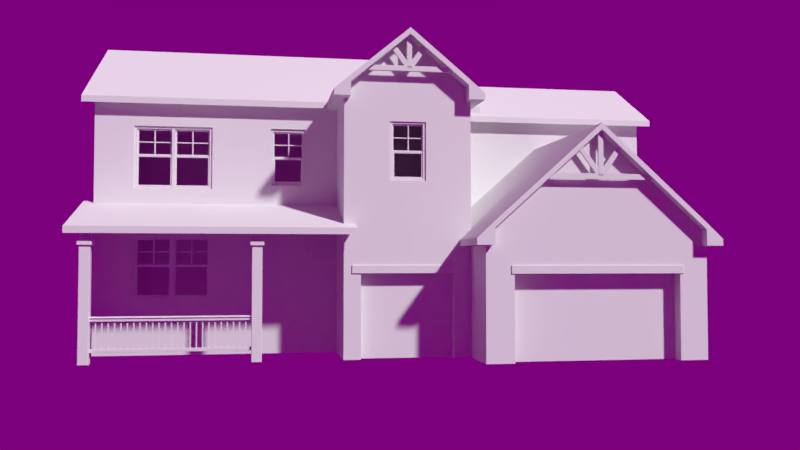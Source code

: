 # Source: house.blend  (saved by Blender 2.79.0; exported with 4.5.12 LTS)
import bpy
from mathutils import Matrix  # noqa: F401  (used for matrix-valued properties, if any)

bpy.ops.wm.read_factory_settings(use_empty=True)
scene = bpy.context.scene
scene.name = 'Scene'

# ---- collections
col_collection_1 = bpy.data.collections.new('Collection 1'); scene.collection.children.link(col_collection_1)

# ---- images (referenced by path relative to the original .blend; pixels are not part of the script)
import os
ASSET_DIR = os.environ.get("B2B_ASSET_DIR", "")  # directory of the original .blend (textures are referenced by path, not embedded)
HERE = os.path.dirname(os.path.abspath(__file__))  # packed textures are extracted next to this script under _unpacked/

def load_image(name, relpath, width, height, colorspace="sRGB"):
    """Load a texture the original file referenced (path relative to the .blend, or extracted next to this script)."""
    p = next((c for c in (os.path.join(HERE, relpath), os.path.join(ASSET_DIR, relpath)) if relpath and os.path.exists(c)), "")
    if p:
        img = bpy.data.images.load(p, check_existing=True)
        img.name = name
    else:  # same state as the original file: an image datablock whose file is absent (Cycles renders it pink)
        img = bpy.data.images.new(name, width, height)
        img.source = "FILE"
        img.filepath = "//" + (relpath or name)
    img.colorspace_settings.name = colorspace
    return img
img_syferfontein_6d_clear_2k_hdr_001 = load_image('syferfontein_6d_clear_2k.hdr.001', 'syferfontein_6d_clear_2k.hdr', 1024, 1024, 'Linear Rec.709')

# ---- materials (node trees are filled in below, after node groups)
mat_material = bpy.data.materials.new('Material')
mat_material.alpha_threshold = 0.0
mat_material.roughness = 0.5
mat_material.line_color = (0.0, 0.0, 0.0, 1.0)

# ---- material node trees

# ---- world
world_world = bpy.data.worlds.new('World'); scene.world = world_world
world_world.use_nodes = True; world_world.node_tree.nodes.clear()
_N = world_world.node_tree.nodes; _L = world_world.node_tree.links
n0 = _N.new('ShaderNodeOutputWorld'); n0.name = 'World Output'; n0.location = (300, 300)
n1 = _N.new('ShaderNodeBackground'); n1.name = 'Background'; n1.location = (10, 300)
n1.inputs[1].default_value = 0.2
n2 = _N.new('ShaderNodeTexEnvironment'); n2.name = 'Environment Texture'; n2.location = (-180, 300)
n2.width = 140
n2.image = img_syferfontein_6d_clear_2k_hdr_001
n3 = _N.new('ShaderNodeMapping'); n3.name = 'Mapping'; n3.location = (-470, 341)
n3.inputs[2].default_value = (0.548, 0.0, 1.571)
n4 = _N.new('ShaderNodeTexCoord'); n4.name = 'Texture Coordinate'; n4.location = (-680, 324)
_L.new(n1.outputs[0], n0.inputs[0])
_L.new(n2.outputs[0], n1.inputs[0])
_L.new(n3.outputs[0], n2.inputs[0])
_L.new(n4.outputs[0], n3.inputs[0])
n0.is_active_output = True
world_world.color = (0.05088, 0.05088, 0.05088)
world_world.use_sun_shadow = False
world_world.sun_shadow_jitter_overblur = 0.0
world_world.cycles.sampling_method = 'MANUAL'

# ---- cameras
cam_camera = bpy.data.cameras.new('Camera')
cam_camera.clip_end = 100.0
cam_camera.lens = 35.0
cam_camera.sensor_width = 32.0
cam_camera.sensor_height = 18.0
cam_camera.ortho_scale = 7.314
cam_camera.dof.focus_distance = 0.0

# ---- meshes
me_cube_019 = bpy.data.meshes.new('Cube.019')
me_cube_019.from_pydata([(-0.4447, 0.0567, 0.3705), (-0.4447, 0.01799, 0.3705), (-0.039, 0.01799, 0.3705), (-0.4447, 0.01799, 0.02282), (-0.039, 0.01799, 0.02282), (-0.4447, 0.0567, 0.02282), (-0.039, 0.0567, 0.02282), (-0.039, 0.0567, 0.3705), (-0.4209, 0.05443, 0.3501), (-0.4209, 0.05443, 0.04322), (-0.06281, 0.05443, 0.04322), (-0.06281, 0.05443, 0.3501), (-0.2276, 0.01799, 0.02282), (-0.2428, 0.01799, 0.02282), (-0.2428, 0.0567, 0.02282), (-0.2276, 0.0567, 0.02282), (-0.2271, 0.05443, 0.04322), (-0.2433, 0.05443, 0.04322), (-0.2276, 0.01799, 0.3705), (-0.2428, 0.01799, 0.3705), (-0.2428, 0.0567, 0.3705), (-0.2276, 0.0567, 0.3705), (-0.2271, 0.05443, 0.3501), (-0.2433, 0.05443, 0.3501), (-0.4323, 0.04586, 0.1891), (-0.4323, 0.04586, 0.2042), (-0.05143, 0.04586, 0.1891), (-0.05143, 0.04586, 0.2042), (-0.471, 1.192e-07, -0.3354), (-0.471, 1.788e-07, 0.3984), (-0.4353, 1.192e-07, -0.3062), (-0.4353, 1.788e-07, 0.3692), (-0.471, 0.07469, 0.3984), (-0.471, 0.07469, -0.3354), (-0.4353, 0.07469, 0.3692), (-0.4353, 0.07469, -0.3062), (-0.02596, 0.05671, -0.3199), (-0.02596, 0.05671, 0.3829), (-0.02596, 0.01798, 0.3829), (-0.02596, 0.01798, -0.3199), (-0.05501, 5.96e-08, -0.3354), (-0.01794, 5.96e-08, -0.3354), (-0.01794, 5.96e-08, -0.3062), (-0.05501, 5.96e-08, -0.3062), (-0.01794, 0.07469, -0.3354), (-0.05501, 0.07469, -0.3354), (-0.05501, 0.07469, -0.3062), (-0.01794, 0.07469, -0.3062), (-0.05501, 1.192e-07, 0.3984), (-0.01794, 1.192e-07, 0.3984), (-0.01794, 1.192e-07, 0.3692), (-0.05501, 1.192e-07, 0.3692), (-0.01794, 0.07469, 0.3984), (-0.05501, 0.07469, 0.3984), (-0.05501, 0.07469, 0.3692), (-0.01794, 0.07469, 0.3692), (-0.05501, 0.01867, 0.3692), (-0.4353, 0.01867, -0.3062), (-0.4353, 0.01867, 0.3692), (-0.05501, 0.01867, -0.3062), (-0.4353, 0.05602, -0.3062), (-0.4353, 0.05602, 0.3692), (-0.05501, 0.05602, -0.3062), (-0.05501, 0.05602, 0.3692), (-0.01794, 0.05602, 0.3692), (-0.01794, 0.05602, -0.3062), (-0.01794, 0.01867, -0.3062), (-0.01794, 0.01867, 0.3692), (-0.4432, 0.0567, 0.3827), (-0.4432, 0.01799, 0.3827), (-0.0471, 0.01799, 0.3827), (-0.4432, 0.01799, -0.3197), (-0.0471, 0.01799, -0.3197), (-0.4432, 0.0567, -0.3197), (-0.0471, 0.0567, -0.3197), (-0.0471, 0.0567, 0.3827), (-0.04534, 0.02835, -0.3116), (-0.04534, 0.02835, 0.03282), (-0.44, 0.02835, -0.3116), (-0.44, 0.008991, -0.3116), (-0.04534, 0.008991, 0.03282), (-0.04534, 0.008991, -0.3116), (-0.44, 0.008991, 0.03282), (-0.44, 0.02835, 0.03282), (-0.07364, 0.02714, 0.003489), (-0.07364, 0.02714, -0.2822), (-0.4117, 0.02714, 0.003489), (-0.4117, 0.02714, -0.2822), (-0.4209, 0.02326, 0.3501), (-0.4241, 0.01996, 0.3529), (-0.05961, 0.01996, 0.3529), (-0.06281, 0.02326, 0.3501), (-0.4241, 0.01996, 0.04048), (-0.4209, 0.02326, 0.04322), (-0.06281, 0.02326, 0.04322), (-0.05961, 0.01996, 0.04048), (-0.2433, 0.02326, 0.04322), (-0.2403, 0.01996, 0.0405), (-0.2301, 0.01996, 0.0405), (-0.2271, 0.02326, 0.04322), (-0.2403, 0.01996, 0.3529), (-0.2433, 0.02326, 0.3501), (-0.2271, 0.02326, 0.3501), (-0.2301, 0.01996, 0.3529), (-0.4323, 0.02883, 0.2012), (-0.4323, 0.03183, 0.2042), (-0.4323, 0.03183, 0.1891), (-0.4323, 0.02883, 0.1921), (-0.05143, 0.03183, 0.2042), (-0.05143, 0.02883, 0.2012), (-0.05143, 0.02883, 0.1921), (-0.05143, 0.03183, 0.1891), (-0.07364, 0.01321, 0.003489), (-0.0707, 0.01008, 0.00654), (-0.0707, 0.01008, -0.2853), (-0.07364, 0.01321, -0.2822), (-0.4117, 0.01321, -0.2822), (-0.4146, 0.01008, -0.2853), (-0.4146, 0.01008, 0.00654), (-0.4117, 0.01321, 0.003489)], [], [(15, 16, 10, 6), (21, 7, 11, 22), (2, 18, 103, 90), (1, 3, 92, 89), (19, 100, 103, 18), (5, 0, 8, 9), (19, 1, 89, 100), (91, 102, 22, 11), (5, 9, 17, 14), (7, 6, 10, 11), (94, 91, 11, 10), (98, 103, 100, 97), (0, 20, 23, 8), (13, 3, 5, 14), (4, 95, 98, 12), (13, 97, 92, 3), (94, 10, 16, 99), (96, 17, 9, 93), (88, 93, 9, 8), (4, 2, 90, 95), (16, 22, 102, 99), (15, 14, 17, 16), (17, 23, 22, 16), (14, 15, 12, 13), (21, 22, 23, 20), (107, 110, 109, 104), (13, 12, 98, 97), (4, 12, 15, 6), (96, 101, 23, 17), (85, 84, 112, 115), (25, 27, 26, 24), (24, 26, 111, 106), (105, 108, 27, 25), (63, 61, 34, 54), (62, 60, 35, 46), (28, 30, 31, 29), (66, 67, 50, 42), (29, 31, 51, 48), (33, 32, 34, 35), (29, 48, 53, 32), (61, 60, 35, 34), (28, 40, 45, 33), (28, 29, 32, 33), (33, 45, 46, 35), (32, 53, 54, 34), (41, 44, 45, 40), (46, 54, 55, 47), (44, 47, 46, 45), (42, 41, 40, 43), (62, 63, 54, 46), (49, 52, 53, 48), (52, 55, 54, 53), (50, 49, 48, 51), (28, 30, 43, 40), (42, 50, 51, 43), (51, 31, 58, 56), (43, 30, 57, 59), (31, 30, 57, 58), (43, 51, 56, 59), (63, 62, 74, 75), (60, 62, 74, 73), (59, 57, 71, 72), (47, 55, 64, 65), (36, 37, 38, 39), (65, 64, 37, 36), (67, 66, 39, 38), (59, 56, 70, 72), (58, 57, 71, 69), (61, 63, 75, 68), (56, 58, 69, 70), (60, 61, 68, 73), (82, 83, 77, 80), (82, 79, 78, 83), (79, 81, 76, 78), (76, 81, 80, 77), (116, 87, 85, 115), (81, 79, 117, 114), (82, 80, 113, 118), (77, 83, 86, 84), (119, 86, 87, 116), (119, 112, 84, 86), (80, 81, 114, 113), (83, 78, 87, 86), (78, 76, 85, 87), (76, 77, 84, 85), (79, 82, 118, 117), (93, 88, 89, 92), (91, 94, 95, 90), (103, 98, 99, 102), (97, 100, 101, 96), (92, 97, 96, 93), (98, 95, 94, 99), (88, 101, 100, 89), (102, 91, 90, 103), (110, 107, 106, 111), (104, 109, 108, 105), (113, 114, 115, 112), (117, 118, 119, 116), (112, 119, 118, 113), (114, 117, 116, 115), (101, 88, 8, 23)])
me_cube_019.materials.append(mat_material)
me_cube_019.use_remesh_preserve_volume = False
me_cube_019.use_remesh_preserve_attributes = False
me_cube_019.use_mirror_vertex_groups = False
me_cube_019.update()
me_cube_018 = bpy.data.meshes.new('Cube.018')
me_cube_018.from_pydata([(-3.352, -0.6163, 0.2923), (-3.352, -0.6163, 1.026), (-3.316, -0.6163, 0.3214), (-3.316, -0.6163, 0.9968), (-3.352, -0.5416, 1.026), (-3.352, -0.5416, 0.2923), (-3.316, -0.5416, 0.9968), (-3.316, -0.5416, 0.3214), (-2.907, -0.5595, 0.3078), (-2.907, -0.5595, 1.01), (-2.907, -0.5983, 1.01), (-2.907, -0.5983, 0.3078), (-2.936, -0.6163, 0.2923), (-2.899, -0.6163, 0.2923), (-2.899, -0.6163, 0.3214), (-2.936, -0.6163, 0.3214), (-2.899, -0.5416, 0.2923), (-2.936, -0.5416, 0.2923), (-2.936, -0.5416, 0.3214), (-2.899, -0.5416, 0.3214), (-2.936, -0.6163, 1.026), (-2.899, -0.6163, 1.026), (-2.899, -0.6163, 0.9968), (-2.936, -0.6163, 0.9968), (-2.899, -0.5416, 1.026), (-2.936, -0.5416, 1.026), (-2.936, -0.5416, 0.9968), (-2.899, -0.5416, 0.9968), (-2.936, -0.5976, 0.9968), (-3.316, -0.5976, 0.3214), (-3.316, -0.5976, 0.9968), (-2.936, -0.5976, 0.3214), (-3.316, -0.5602, 0.3214), (-3.316, -0.5602, 0.9968), (-2.936, -0.5602, 0.3214), (-2.936, -0.5602, 0.9968), (-2.899, -0.5602, 0.9968), (-2.899, -0.5602, 0.3214), (-2.899, -0.5976, 0.3214), (-2.899, -0.5976, 0.9968), (-3.324, -0.5596, 1.01), (-3.324, -0.5983, 1.01), (-2.928, -0.5983, 1.01), (-3.324, -0.5983, 0.308), (-2.928, -0.5983, 0.308), (-3.324, -0.5596, 0.308), (-2.928, -0.5596, 0.308), (-2.928, -0.5596, 1.01)], [], [(35, 33, 6, 26), (34, 32, 7, 18), (0, 2, 3, 1), (38, 39, 22, 14), (1, 3, 23, 20), (5, 4, 6, 7), (1, 20, 25, 4), (33, 32, 7, 6), (0, 12, 17, 5), (0, 1, 4, 5), (5, 17, 18, 7), (4, 25, 26, 6), (13, 16, 17, 12), (18, 26, 27, 19), (16, 19, 18, 17), (14, 13, 12, 15), (34, 35, 26, 18), (21, 24, 25, 20), (24, 27, 26, 25), (22, 21, 20, 23), (0, 2, 15, 12), (14, 22, 23, 15), (23, 3, 30, 28), (15, 2, 29, 31), (3, 2, 29, 30), (15, 23, 28, 31), (35, 34, 46, 47), (32, 34, 46, 45), (31, 29, 43, 44), (19, 27, 36, 37), (8, 9, 10, 11), (37, 36, 9, 8), (39, 38, 11, 10), (31, 28, 42, 44), (30, 29, 43, 41), (33, 35, 47, 40), (28, 30, 41, 42), (32, 33, 40, 45)])
me_cube_018.materials.append(mat_material)
me_cube_018.use_remesh_preserve_volume = False
me_cube_018.use_remesh_preserve_attributes = False
me_cube_018.use_mirror_vertex_groups = False
me_cube_018.update()
me_cube_014 = bpy.data.meshes.new('Cube.014')
me_cube_014.from_pydata([(-0.4598, 0.0567, 0.3705), (-0.4598, 0.01799, 0.3705), (-0.01063, 0.01799, 0.3705), (-0.4598, 0.01799, 0.02282), (-0.01063, 0.01799, 0.02282), (-0.4598, 0.0567, 0.02282), (-0.01063, 0.0567, 0.02282), (-0.01063, 0.0567, 0.3705), (-0.4334, 0.05443, 0.3501), (-0.4334, 0.05443, 0.04322), (-0.03698, 0.05443, 0.04322), (-0.03698, 0.05443, 0.3501), (-0.2276, 0.01799, 0.02282), (-0.2428, 0.01799, 0.02282), (-0.2428, 0.0567, 0.02282), (-0.2276, 0.0567, 0.02282), (-0.2271, 0.05443, 0.04322), (-0.2433, 0.05443, 0.04322), (-0.2276, 0.01799, 0.3705), (-0.2428, 0.01799, 0.3705), (-0.2428, 0.0567, 0.3705), (-0.2276, 0.0567, 0.3705), (-0.2271, 0.05443, 0.3501), (-0.2433, 0.05443, 0.3501), (-0.446, 0.04586, 0.1891), (-0.446, 0.04586, 0.2042), (-0.02438, 0.04586, 0.1891), (-0.02438, 0.04586, 0.2042), (0.4897, -0.003125, -0.3989), (-0.4855, -0.003125, -0.3989), (0.4897, -0.003125, 0.3979), (-0.4855, -0.003125, 0.3979), (0.454, -0.003125, -0.3697), (-0.4498, -0.003125, -0.3697), (0.454, -0.003125, 0.3687), (-0.4498, -0.003125, 0.3687), (0.4897, 0.07157, 0.3979), (0.4897, 0.07157, -0.3989), (-0.4855, 0.07157, 0.3979), (-0.4855, 0.07157, -0.3989), (0.454, 0.07157, 0.3687), (0.454, 0.07157, -0.3697), (-0.4498, 0.07157, 0.3687), (-0.4498, 0.07157, -0.3697), (-0.00839, 0.05358, -0.3834), (-0.00839, 0.05358, 0.3824), (-0.4578, 0.05358, -0.3834), (-0.4578, 0.01486, -0.3834), (-0.00839, 0.01486, 0.3824), (-0.00839, 0.01486, -0.3834), (-0.4578, 0.01486, 0.3824), (-0.4578, 0.05358, 0.3824), (0.02067, -0.003125, -0.3989), (-0.01641, -0.003125, -0.3989), (-0.01641, -0.003125, -0.3697), (0.02067, -0.003125, -0.3697), (-0.01641, 0.07157, -0.3989), (0.02067, 0.07157, -0.3989), (0.02067, 0.07157, -0.3697), (-0.01641, 0.07157, -0.3697), (0.02067, -0.003125, 0.3979), (-0.01641, -0.003125, 0.3979), (-0.01641, -0.003125, 0.3687), (0.02067, -0.003125, 0.3687), (-0.01641, 0.07157, 0.3979), (0.02067, 0.07157, 0.3979), (0.02067, 0.07157, 0.3687), (-0.01641, 0.07157, 0.3687), (0.02067, 0.01555, 0.3687), (0.454, 0.01555, -0.3697), (0.454, 0.01555, 0.3687), (0.02067, 0.01555, -0.3697), (0.454, 0.05289, -0.3697), (0.454, 0.05289, 0.3687), (0.02067, 0.05289, -0.3697), (0.02067, 0.05289, 0.3687), (-0.4498, 0.05289, 0.3687), (-0.4498, 0.05289, -0.3697), (-0.01641, 0.05289, 0.3687), (-0.01641, 0.05289, -0.3697), (-0.4498, 0.01555, 0.3687), (-0.4498, 0.01555, -0.3697), (-0.01641, 0.01555, -0.3697), (-0.01641, 0.01555, 0.3687), (0.4619, 0.05357, 0.3822), (0.4619, 0.01487, 0.3822), (0.01276, 0.01487, 0.3822), (0.4619, 0.01487, -0.3832), (0.01276, 0.01487, -0.3832), (0.4619, 0.05357, -0.3832), (0.01276, 0.05357, -0.3832), (0.01276, 0.05357, 0.3822), (0.4619, 0.05357, 0.37), (0.4619, 0.01487, 0.37), (0.01276, 0.01487, 0.37), (0.4619, 0.01487, 0.02233), (0.01276, 0.01487, 0.02233), (0.4619, 0.05357, 0.02233), (0.01276, 0.05357, 0.02233), (0.01276, 0.05357, 0.37), (0.4356, 0.0513, 0.3496), (0.4356, 0.0513, 0.04273), (0.03911, 0.0513, 0.04273), (0.03911, 0.0513, 0.3496), (0.2298, 0.01487, 0.02233), (0.2449, 0.01487, 0.02233), (0.2449, 0.05357, 0.02233), (0.2298, 0.05357, 0.02233), (0.2292, 0.0513, 0.04273), (0.2454, 0.0513, 0.04273), (0.2298, 0.01487, 0.37), (0.2449, 0.01487, 0.37), (0.2449, 0.05357, 0.37), (0.2298, 0.05357, 0.37), (0.2292, 0.0513, 0.3496), (0.2454, 0.0513, 0.3496), (0.4482, 0.04273, 0.1886), (0.4482, 0.04273, 0.2038), (0.02651, 0.04273, 0.1886), (0.02651, 0.04273, 0.2038), (-0.00839, 0.02523, -0.3834), (-0.00839, 0.02523, 0.03233), (-0.4578, 0.02523, -0.3834), (-0.4578, 0.005865, -0.3834), (-0.00839, 0.005866, -0.3834), (-0.4578, 0.02523, 0.03233), (-0.03669, 0.02401, 0.002996), (-0.03669, 0.02401, -0.354), (-0.4295, 0.02401, 0.002996), (-0.4295, 0.02401, -0.354), (0.01265, 0.02523, -0.3834), (0.01265, 0.02523, 0.03233), (0.462, 0.02523, -0.3834), (0.462, 0.005865, -0.3834), (0.01265, 0.005865, -0.3834), (0.462, 0.02523, 0.03233), (0.04095, 0.02401, 0.002996), (0.04095, 0.02401, -0.354), (0.4337, 0.02401, 0.002996), (0.4337, 0.02401, -0.354), (-0.4334, 0.02326, 0.3501), (-0.4368, 0.01998, 0.3527), (-0.03367, 0.01998, 0.3527), (-0.03698, 0.02326, 0.3501), (-0.4368, 0.01998, 0.04066), (-0.4334, 0.02326, 0.04322), (-0.03698, 0.02326, 0.04322), (-0.03367, 0.01998, 0.04066), (-0.2433, 0.02326, 0.04322), (-0.2403, 0.01998, 0.04067), (-0.2301, 0.01998, 0.04067), (-0.2271, 0.02326, 0.04322), (-0.2403, 0.01998, 0.3527), (-0.2433, 0.02326, 0.3501), (-0.2271, 0.02326, 0.3501), (-0.2301, 0.01998, 0.3527), (-0.446, 0.02883, 0.2012), (-0.446, 0.03183, 0.2042), (-0.446, 0.03183, 0.1891), (-0.446, 0.02883, 0.1921), (-0.02438, 0.03183, 0.2042), (-0.02438, 0.02883, 0.2012), (-0.02438, 0.02883, 0.1921), (-0.02438, 0.03183, 0.1891), (0.4356, 0.02014, 0.3496), (0.4389, 0.01685, 0.3522), (0.0358, 0.01685, 0.3522), (0.03911, 0.02014, 0.3496), (0.4389, 0.01685, 0.04016), (0.4356, 0.02014, 0.04273), (0.0358, 0.01685, 0.04016), (0.03911, 0.02014, 0.04273), (0.04211, 0.01714, 0.04273), (0.2454, 0.02014, 0.04273), (0.2424, 0.01685, 0.04018), (0.2292, 0.02014, 0.04273), (0.2322, 0.01714, 0.04273), (0.2293, 0.0168, 0.03975), (0.2262, 0.01714, 0.04273), (0.2424, 0.01685, 0.3522), (0.2454, 0.02014, 0.3496), (0.2292, 0.02014, 0.3496), (0.2322, 0.01685, 0.3522), (0.4482, 0.02571, 0.2008), (0.4482, 0.02871, 0.2038), (0.4482, 0.02871, 0.1886), (0.4482, 0.02571, 0.1916), (0.02651, 0.02871, 0.2038), (0.02651, 0.02571, 0.2008), (0.02651, 0.02571, 0.1916), (0.02651, 0.02871, 0.1886), (-0.01128, 0.00599, 0.02933), (-0.00839, 0.008866, 0.03233), (-0.00839, 0.005866, 0.02933), (-0.4578, 0.008866, 0.03233), (-0.4549, 0.00599, 0.02933), (-0.4578, 0.005866, 0.02933), (-0.03669, 0.01008, 0.002996), (-0.03375, 0.006958, 0.006046), (-0.03375, 0.006958, -0.3571), (-0.03669, 0.01008, -0.354), (-0.4295, 0.01008, -0.354), (-0.4324, 0.006958, -0.3571), (-0.4324, 0.006958, 0.006046), (-0.4295, 0.01008, 0.002996), (0.01554, 0.00599, 0.02933), (0.01265, 0.008866, 0.03233), (0.01265, 0.005866, 0.02933), (0.462, 0.008865, 0.03233), (0.4591, 0.00599, 0.02933), (0.462, 0.005865, 0.02933), (0.04095, 0.01008, 0.002996), (0.03801, 0.006958, 0.006046), (0.03801, 0.006958, -0.3571), (0.04095, 0.01008, -0.354), (0.4337, 0.01008, -0.354), (0.4367, 0.006958, -0.3571), (0.4367, 0.006958, 0.006046), (0.4337, 0.01008, 0.002996)], [], [(15, 16, 10, 6), (21, 7, 11, 22), (2, 18, 155, 142), (1, 3, 144, 141), (19, 152, 155, 18), (5, 0, 8, 9), (19, 1, 141, 152), (143, 154, 22, 11), (5, 9, 17, 14), (7, 6, 10, 11), (146, 143, 11, 10), (150, 155, 152, 149), (0, 20, 23, 8), (13, 3, 5, 14), (4, 147, 150, 12), (13, 149, 144, 3), (146, 10, 16, 151), (148, 17, 9, 145), (140, 145, 9, 8), (4, 2, 142, 147), (16, 22, 154, 151), (15, 14, 17, 16), (17, 23, 22, 16), (14, 15, 12, 13), (21, 22, 23, 20), (159, 162, 161, 156), (13, 12, 150, 149), (4, 12, 15, 6), (148, 153, 23, 17), (180, 164, 100, 115), (25, 27, 26, 24), (24, 26, 163, 158), (157, 160, 27, 25), (75, 73, 40, 66), (29, 33, 35, 31), (74, 72, 41, 58), (28, 32, 34, 30), (82, 83, 62, 54), (39, 38, 42, 43), (30, 34, 63, 60), (37, 36, 40, 41), (76, 77, 43, 42), (30, 60, 65, 36), (29, 31, 38, 39), (77, 79, 59, 43), (73, 72, 41, 40), (28, 52, 57, 37), (28, 30, 36, 37), (76, 78, 67, 42), (53, 54, 33, 29), (37, 57, 58, 41), (56, 39, 43, 59), (53, 29, 39, 56), (36, 65, 66, 40), (61, 62, 35, 31), (64, 38, 42, 67), (61, 31, 38, 64), (53, 56, 57, 52), (58, 66, 67, 59), (56, 59, 58, 57), (54, 53, 52, 55), (74, 75, 66, 58), (61, 64, 65, 60), (64, 67, 66, 65), (62, 61, 60, 63), (28, 32, 55, 52), (54, 62, 63, 55), (80, 83, 48, 50), (80, 81, 47, 50), (79, 77, 46, 44), (50, 48, 45, 51), (50, 51, 46, 47), (47, 46, 44, 49), (78, 76, 51, 45), (63, 34, 70, 68), (55, 32, 69, 71), (34, 32, 69, 70), (55, 63, 68, 71), (77, 76, 51, 46), (75, 74, 90, 91), (72, 74, 90, 89), (71, 69, 87, 88), (59, 67, 78, 79), (81, 82, 49, 47), (44, 45, 48, 49), (79, 78, 45, 44), (35, 33, 81, 80), (33, 54, 82, 81), (35, 62, 83, 80), (83, 82, 49, 48), (71, 68, 86, 88), (70, 69, 87, 85), (73, 75, 91, 84), (68, 70, 85, 86), (72, 73, 84, 89), (107, 108, 102, 98), (113, 99, 103, 114), (94, 110, 182, 166), (93, 95, 168, 165), (111, 179, 182, 110), (97, 92, 100, 101), (111, 93, 165, 179), (167, 181, 114, 103), (97, 101, 109, 106), (99, 98, 102, 103), (171, 167, 103, 102), (176, 182, 179, 174), (92, 112, 115, 100), (105, 95, 97, 106), (96, 170, 172, 178, 177, 104), (105, 174, 168, 95), (172, 171, 102, 108, 175, 178), (173, 109, 101, 169), (164, 169, 101, 100), (96, 94, 166, 170), (108, 114, 181, 175), (107, 106, 109, 108), (109, 115, 114, 108), (106, 107, 104, 105), (113, 114, 115, 112), (186, 189, 188, 183), (105, 104, 177, 176, 174), (96, 104, 107, 98), (173, 180, 115, 109), (120, 124, 193, 192, 121), (117, 119, 118, 116), (116, 118, 190, 185), (184, 187, 119, 117), (195, 191, 198, 203), (127, 126, 197, 200), (123, 124, 120, 122), (191, 193, 124, 199, 198), (201, 129, 127, 200), (130, 134, 207, 206, 131), (124, 123, 202, 199), (204, 197, 126, 128), (121, 125, 128, 126), (194, 196, 123, 122, 125), (194, 125, 121, 192), (123, 196, 195, 203, 202), (125, 122, 129, 128), (122, 120, 127, 129), (120, 121, 126, 127), (204, 128, 129, 201), (209, 205, 212, 217), (137, 136, 211, 214), (133, 134, 130, 132), (205, 207, 134, 213, 212), (215, 139, 137, 214), (134, 133, 216, 213), (218, 211, 136, 138), (131, 135, 138, 136), (208, 210, 133, 132, 135), (208, 135, 131, 206), (133, 210, 209, 217, 216), (135, 132, 139, 138), (132, 130, 137, 139), (130, 131, 136, 137), (218, 138, 139, 215), (170, 171, 172), (175, 176, 177, 178), (191, 192, 193), (194, 195, 196), (205, 206, 207), (208, 209, 210), (145, 140, 141, 144), (143, 146, 147, 142), (155, 150, 151, 154), (149, 152, 153, 148), (144, 149, 148, 145), (150, 147, 146, 151), (140, 153, 152, 141), (154, 143, 142, 155), (162, 159, 158, 163), (156, 161, 160, 157), (169, 164, 165, 168), (167, 171, 170, 166), (182, 176, 175, 181), (174, 179, 180, 173), (168, 174, 173, 169), (164, 180, 179, 165), (181, 167, 166, 182), (189, 186, 185, 190), (183, 188, 187, 184), (191, 195, 194, 192), (198, 199, 200, 197), (202, 203, 204, 201), (197, 204, 203, 198), (199, 202, 201, 200), (205, 209, 208, 206), (212, 213, 214, 211), (216, 217, 218, 215), (211, 218, 217, 212), (213, 216, 215, 214), (153, 140, 8, 23)])
me_cube_014.materials.append(mat_material)
me_cube_014.use_remesh_preserve_volume = False
me_cube_014.use_remesh_preserve_attributes = False
me_cube_014.use_mirror_vertex_groups = False
me_cube_014.update()
me_cube_012 = bpy.data.meshes.new('Cube.012')
me_cube_012.from_pydata([(-2.87, -0.5879, 0.2448), (-2.87, -0.5879, 0.6605), (-2.421, -0.5879, 0.2448), (-2.421, -0.6073, 0.2448), (-2.87, -0.6073, 0.6605), (-2.87, -0.6073, 0.2448), (-2.421, -0.6073, 0.6605), (-2.421, -0.5879, 0.6605), (-2.842, -0.5891, 0.6311), (-2.842, -0.5891, 0.2741), (-2.449, -0.5891, 0.6311), (-2.449, -0.5891, 0.2741), (-2.419, -0.5564, 0.9987), (-2.419, -0.5951, 0.9987), (-2.868, -0.5951, 0.9987), (-2.419, -0.5951, 0.6509), (-2.868, -0.5951, 0.6509), (-2.419, -0.5564, 0.6509), (-2.868, -0.5564, 0.6509), (-2.868, -0.5564, 0.9987), (-2.445, -0.5587, 0.9783), (-2.445, -0.5587, 0.6713), (-2.842, -0.5587, 0.6713), (-2.842, -0.5587, 0.9783), (-2.651, -0.5951, 0.6509), (-2.636, -0.5951, 0.6509), (-2.636, -0.5564, 0.6509), (-2.651, -0.5564, 0.6509), (-2.652, -0.5587, 0.6713), (-2.636, -0.5587, 0.6713), (-2.651, -0.5951, 0.9987), (-2.636, -0.5951, 0.9987), (-2.636, -0.5564, 0.9987), (-2.651, -0.5564, 0.9987), (-2.652, -0.5587, 0.9783), (-2.636, -0.5587, 0.9783), (-2.433, -0.5673, 0.8172), (-2.433, -0.5673, 0.8324), (-2.854, -0.5673, 0.8172), (-2.854, -0.5673, 0.8324), (-2.892, -0.5879, 0.2448), (-2.892, -0.5879, 0.6605), (-3.341, -0.5879, 0.2448), (-3.341, -0.6073, 0.2448), (-2.892, -0.6073, 0.6605), (-2.892, -0.6073, 0.2448), (-3.341, -0.6073, 0.6605), (-3.341, -0.5879, 0.6605), (-2.92, -0.5891, 0.6311), (-2.92, -0.5891, 0.2741), (-3.313, -0.5891, 0.6311), (-3.313, -0.5891, 0.2741), (-3.341, -0.5596, 0.9982), (-3.341, -0.5983, 0.9982), (-2.892, -0.5983, 0.9982), (-3.341, -0.5983, 0.6504), (-2.892, -0.5983, 0.6504), (-3.341, -0.5596, 0.6504), (-2.892, -0.5596, 0.6504), (-2.892, -0.5596, 0.9982), (-3.314, -0.5618, 0.9778), (-3.314, -0.5618, 0.6708), (-2.918, -0.5618, 0.6708), (-2.918, -0.5618, 0.9778), (-3.109, -0.5983, 0.6504), (-3.124, -0.5983, 0.6504), (-3.124, -0.5596, 0.6504), (-3.109, -0.5596, 0.6504), (-3.108, -0.5618, 0.6708), (-3.124, -0.5618, 0.6708), (-3.109, -0.5983, 0.9982), (-3.124, -0.5983, 0.9982), (-3.124, -0.5596, 0.9982), (-3.109, -0.5596, 0.9982), (-3.108, -0.5618, 0.9778), (-3.124, -0.5618, 0.9778), (-3.327, -0.5704, 0.8167), (-3.327, -0.5704, 0.8319), (-2.905, -0.5704, 0.8167), (-2.905, -0.5704, 0.8319), (-3.369, -0.6163, 0.2293), (-2.393, -0.6163, 0.2293), (-3.369, -0.6163, 1.026), (-2.393, -0.6163, 1.026), (-3.333, -0.6163, 0.2584), (-2.429, -0.6163, 0.2584), (-3.333, -0.6163, 0.9968), (-2.429, -0.6163, 0.9968), (-3.369, -0.5416, 1.026), (-3.369, -0.5416, 0.2293), (-2.393, -0.5416, 1.026), (-2.393, -0.5416, 0.2293), (-3.333, -0.5416, 0.9968), (-3.333, -0.5416, 0.2584), (-2.429, -0.5416, 0.9968), (-2.429, -0.5416, 0.2584), (-2.87, -0.5595, 0.2448), (-2.87, -0.5595, 1.01), (-2.421, -0.5595, 0.2448), (-2.421, -0.5983, 0.2448), (-2.87, -0.5983, 1.01), (-2.87, -0.5983, 0.2448), (-2.421, -0.5983, 1.01), (-2.421, -0.5595, 1.01), (-2.9, -0.6163, 0.2293), (-2.862, -0.6163, 0.2293), (-2.862, -0.6163, 0.2584), (-2.9, -0.6163, 0.2584), (-2.862, -0.5416, 0.2293), (-2.9, -0.5416, 0.2293), (-2.9, -0.5416, 0.2584), (-2.862, -0.5416, 0.2584), (-2.9, -0.6163, 1.026), (-2.862, -0.6163, 1.026), (-2.862, -0.6163, 0.9968), (-2.9, -0.6163, 0.9968), (-2.862, -0.5416, 1.026), (-2.9, -0.5416, 1.026), (-2.9, -0.5416, 0.9968), (-2.862, -0.5416, 0.9968), (-2.9, -0.5976, 0.9968), (-3.333, -0.5976, 0.2584), (-3.333, -0.5976, 0.9968), (-2.9, -0.5976, 0.2584), (-3.333, -0.5602, 0.2584), (-3.333, -0.5602, 0.9968), (-2.9, -0.5602, 0.2584), (-2.9, -0.5602, 0.9968), (-2.429, -0.5602, 0.9968), (-2.429, -0.5602, 0.2584), (-2.862, -0.5602, 0.9968), (-2.862, -0.5602, 0.2584), (-2.429, -0.5976, 0.9968), (-2.429, -0.5976, 0.2584), (-2.862, -0.5976, 0.2584), (-2.862, -0.5976, 0.9968), (-3.341, -0.5596, 1.01), (-3.341, -0.5983, 1.01), (-2.892, -0.5983, 1.01), (-3.341, -0.5983, 0.245), (-2.892, -0.5983, 0.245), (-3.341, -0.5596, 0.245), (-2.892, -0.5596, 0.245), (-2.892, -0.5596, 1.01), (-2.92, -0.603, 0.6311), (-2.917, -0.6062, 0.6342), (-2.917, -0.6062, 0.2711), (-2.92, -0.603, 0.2741), (-3.313, -0.603, 0.2741), (-3.316, -0.6062, 0.2711), (-3.316, -0.6062, 0.6342), (-3.313, -0.603, 0.6311), (-3.314, -0.593, 0.9778), (-3.318, -0.5963, 0.9803), (-2.915, -0.5963, 0.9803), (-2.918, -0.593, 0.9778), (-3.318, -0.5963, 0.6683), (-3.314, -0.593, 0.6708), (-2.918, -0.593, 0.6708), (-2.915, -0.5963, 0.6683), (-3.124, -0.593, 0.6708), (-3.121, -0.5963, 0.6683), (-3.111, -0.5963, 0.6683), (-3.108, -0.593, 0.6708), (-3.121, -0.5963, 0.9803), (-3.124, -0.593, 0.9778), (-3.108, -0.593, 0.9778), (-3.111, -0.5963, 0.9803), (-3.327, -0.5874, 0.8289), (-3.327, -0.5844, 0.8319), (-3.327, -0.5844, 0.8167), (-3.327, -0.5874, 0.8197), (-2.905, -0.5844, 0.8319), (-2.905, -0.5874, 0.8289), (-2.905, -0.5874, 0.8197), (-2.905, -0.5844, 0.8167), (-2.842, -0.603, 0.6311), (-2.845, -0.6062, 0.6342), (-2.845, -0.6062, 0.2711), (-2.842, -0.603, 0.2741), (-2.449, -0.603, 0.2741), (-2.446, -0.6062, 0.2711), (-2.446, -0.6062, 0.6342), (-2.449, -0.603, 0.6311), (-2.445, -0.5899, 0.9783), (-2.442, -0.5931, 0.9808), (-2.845, -0.5931, 0.9808), (-2.842, -0.5899, 0.9783), (-2.442, -0.5931, 0.6688), (-2.445, -0.5899, 0.6713), (-2.842, -0.5899, 0.6713), (-2.845, -0.5931, 0.6688), (-2.636, -0.5899, 0.6713), (-2.639, -0.5931, 0.6688), (-2.649, -0.5931, 0.6688), (-2.652, -0.5899, 0.6713), (-2.639, -0.5931, 0.9808), (-2.636, -0.5899, 0.9783), (-2.652, -0.5899, 0.9783), (-2.649, -0.5931, 0.9808), (-2.433, -0.5843, 0.8294), (-2.433, -0.5813, 0.8324), (-2.433, -0.5813, 0.8172), (-2.433, -0.5843, 0.8202), (-2.854, -0.5813, 0.8324), (-2.854, -0.5843, 0.8294), (-2.854, -0.5843, 0.8202), (-2.854, -0.5813, 0.8172)], [], [(6, 7, 1, 4), (6, 3, 2, 7), (3, 5, 0, 2), (0, 5, 4, 1), (180, 11, 9, 179), (197, 184, 20, 35), (5, 3, 181, 178), (6, 4, 177, 182), (1, 7, 10, 8), (183, 10, 11, 180), (183, 176, 8, 10), (4, 5, 178, 177), (7, 2, 11, 10), (2, 0, 9, 11), (0, 1, 8, 9), (3, 6, 182, 181), (27, 28, 22, 18), (33, 19, 23, 34), (14, 30, 199, 186), (13, 15, 188, 185), (31, 196, 199, 30), (17, 12, 20, 21), (31, 13, 185, 196), (187, 198, 34, 23), (17, 21, 29, 26), (19, 18, 22, 23), (190, 187, 23, 22), (194, 199, 196, 193), (12, 32, 35, 20), (25, 15, 17, 26), (16, 191, 194, 24), (25, 193, 188, 15), (190, 22, 28, 195), (192, 29, 21, 189), (184, 189, 21, 20), (16, 14, 186, 191), (28, 34, 198, 195), (27, 26, 29, 28), (29, 35, 34, 28), (26, 27, 24, 25), (33, 34, 35, 32), (203, 206, 205, 200), (25, 24, 194, 193), (16, 24, 27, 18), (192, 197, 35, 29), (37, 39, 38, 36), (36, 38, 207, 202), (201, 204, 39, 37), (46, 47, 41, 44), (46, 43, 42, 47), (43, 45, 40, 42), (40, 45, 44, 41), (148, 51, 49, 147), (165, 152, 60, 75), (45, 43, 149, 146), (46, 44, 145, 150), (41, 47, 50, 48), (151, 50, 51, 148), (151, 144, 48, 50), (44, 45, 146, 145), (47, 42, 51, 50), (42, 40, 49, 51), (40, 41, 48, 49), (43, 46, 150, 149), (67, 68, 62, 58), (73, 59, 63, 74), (54, 70, 167, 154), (53, 55, 156, 153), (71, 164, 167, 70), (57, 52, 60, 61), (71, 53, 153, 164), (155, 166, 74, 63), (57, 61, 69, 66), (59, 58, 62, 63), (158, 155, 63, 62), (162, 167, 164, 161), (52, 72, 75, 60), (65, 55, 57, 66), (56, 159, 162, 64), (65, 161, 156, 55), (158, 62, 68, 163), (160, 69, 61, 157), (152, 157, 61, 60), (56, 54, 154, 159), (68, 74, 166, 163), (67, 66, 69, 68), (69, 75, 74, 68), (66, 67, 64, 65), (73, 74, 75, 72), (171, 174, 173, 168), (65, 64, 162, 161), (56, 64, 67, 58), (160, 165, 75, 69), (77, 79, 78, 76), (76, 78, 175, 170), (169, 172, 79, 77), (127, 125, 92, 118), (81, 85, 87, 83), (126, 124, 93, 110), (80, 84, 86, 82), (134, 135, 114, 106), (91, 90, 94, 95), (82, 86, 115, 112), (89, 88, 92, 93), (128, 129, 95, 94), (82, 112, 117, 88), (81, 83, 90, 91), (129, 131, 111, 95), (125, 124, 93, 92), (80, 104, 109, 89), (80, 82, 88, 89), (128, 130, 119, 94), (105, 106, 85, 81), (89, 109, 110, 93), (108, 91, 95, 111), (105, 81, 91, 108), (88, 117, 118, 92), (113, 114, 87, 83), (116, 90, 94, 119), (113, 83, 90, 116), (105, 108, 109, 104), (110, 118, 119, 111), (108, 111, 110, 109), (106, 105, 104, 107), (126, 127, 118, 110), (113, 116, 117, 112), (116, 119, 118, 117), (114, 113, 112, 115), (80, 84, 107, 104), (106, 114, 115, 107), (132, 135, 100, 102), (132, 133, 99, 102), (131, 129, 98, 96), (102, 100, 97, 103), (102, 103, 98, 99), (99, 98, 96, 101), (130, 128, 103, 97), (115, 86, 122, 120), (107, 84, 121, 123), (86, 84, 121, 122), (107, 115, 120, 123), (129, 128, 103, 98), (127, 126, 142, 143), (124, 126, 142, 141), (123, 121, 139, 140), (111, 119, 130, 131), (133, 134, 101, 99), (96, 97, 100, 101), (131, 130, 97, 96), (87, 85, 133, 132), (85, 106, 134, 133), (87, 114, 135, 132), (135, 134, 101, 100), (123, 120, 138, 140), (122, 121, 139, 137), (125, 127, 143, 136), (120, 122, 137, 138), (124, 125, 136, 141), (145, 146, 147, 144), (149, 150, 151, 148), (144, 151, 150, 145), (146, 149, 148, 147), (157, 152, 153, 156), (155, 158, 159, 154), (167, 162, 163, 166), (161, 164, 165, 160), (156, 161, 160, 157), (162, 159, 158, 163), (152, 165, 164, 153), (166, 155, 154, 167), (174, 171, 170, 175), (168, 173, 172, 169), (49, 48, 144, 147), (177, 178, 179, 176), (181, 182, 183, 180), (176, 183, 182, 177), (178, 181, 180, 179), (189, 184, 185, 188), (187, 190, 191, 186), (199, 194, 195, 198), (193, 196, 197, 192), (188, 193, 192, 189), (194, 191, 190, 195), (184, 197, 196, 185), (198, 187, 186, 199), (206, 203, 202, 207), (200, 205, 204, 201), (9, 8, 176, 179)])
me_cube_012.materials.append(mat_material)
me_cube_012.use_remesh_preserve_volume = False
me_cube_012.use_remesh_preserve_attributes = False
me_cube_012.use_mirror_vertex_groups = False
me_cube_012.update()
me_plane_008 = bpy.data.meshes.new('Plane.008')
me_plane_008.from_pydata([(-0.3547, -0.02933, -0.003797), (-0.3497, -0.02933, -0.008797), (-0.3497, -0.03433, -0.003797), (-0.006651, -0.03433, -0.003797), (-0.006651, -0.02933, -0.008797), (-0.001651, -0.02933, -0.003797), (-0.3547, 0.02933, -0.003797), (-0.3497, 0.03433, -0.003797), (-0.3497, 0.02933, -0.008797), (-0.001651, 0.02933, -0.003797), (-0.006651, 0.02933, -0.008797), (-0.006651, 0.03433, -0.003797), (-0.3547, -0.02933, 0.003797), (-0.3497, -0.03433, 0.003797), (-0.3497, -0.02933, 0.008797), (-0.006651, -0.03433, 0.003797), (-0.001651, -0.02933, 0.003797), (-0.006651, -0.02933, 0.008797), (-0.3547, 0.02933, 0.003797), (-0.3497, 0.02933, 0.008797), (-0.3497, 0.03433, 0.003797), (-0.001651, 0.02933, 0.003797), (-0.006651, 0.03433, 0.003797), (-0.006651, 0.02933, 0.008797), (-0.08473, -0.3398, -0.003797), (-0.08312, -0.3351, -0.008797), (-0.07838, -0.3367, -0.003797), (0.03036, -0.01736, -0.003797), (0.02562, -0.01575, -0.008797), (0.02723, -0.01102, -0.003797), (-0.1403, -0.3209, -0.003797), (-0.1434, -0.3146, -0.003797), (-0.1386, -0.3162, -0.008797), (-0.0283, 0.007892, -0.003797), (-0.02991, 0.003159, -0.008797), (-0.03464, 0.004771, -0.003797), (-0.08473, -0.3398, 0.003796), (-0.07838, -0.3367, 0.003796), (-0.08312, -0.3351, 0.008796), (0.03036, -0.01736, 0.003797), (0.02723, -0.01102, 0.003797), (0.02562, -0.01575, 0.008797), (-0.1403, -0.3209, 0.003797), (-0.1386, -0.3162, 0.008797), (-0.1434, -0.3146, 0.003797), (-0.0283, 0.007892, 0.003797), (-0.03464, 0.004771, 0.003797), (-0.02991, 0.003159, 0.008797), (-0.3434, -0.2719, -0.005949), (-0.3393, -0.269, -0.01095), (-0.3365, -0.2731, -0.005949), (0.01398, -0.03205, -0.005949), (0.01114, -0.02793, -0.01095), (0.01526, -0.0251, -0.005949), (-0.3767, -0.2235, -0.005949), (-0.3754, -0.2166, -0.005949), (-0.3726, -0.2207, -0.01095), (-0.01798, 0.02323, -0.005949), (-0.0221, 0.0204, -0.01095), (-0.02494, 0.02452, -0.005949), (-0.3434, -0.2719, 0.005949), (-0.3365, -0.2731, 0.005949), (-0.3393, -0.269, 0.01095), (0.01398, -0.03205, 0.005949), (0.01526, -0.0251, 0.005949), (0.01114, -0.02793, 0.01095), (-0.3767, -0.2235, 0.005949), (-0.3726, -0.2207, 0.01095), (-0.3754, -0.2166, 0.005949), (-0.01798, 0.02323, 0.005949), (-0.02494, 0.02452, 0.005949), (-0.0221, 0.0204, 0.01095), (0.3428, -0.4443, -0.005949), (0.3373, -0.4385, -0.01095), (0.3449, -0.4408, -0.005949), (-0.2883, 0.4797, -0.005949), (-0.2889, 0.4717, -0.01095), (-0.2923, 0.479, -0.005949), (0.2612, -0.4336, -0.005949), (0.2534, -0.4289, -0.005949), (0.2591, -0.4283, -0.01095), (-0.3116, 0.3989, -0.005949), (-0.3074, 0.3951, -0.01095), (-0.3099, 0.39, -0.005949), (0.3428, -0.4443, 0.005949), (0.3449, -0.4408, 0.005949), (0.3373, -0.4385, 0.01095), (-0.2883, 0.4797, 0.005949), (-0.2923, 0.479, 0.005949), (-0.2889, 0.4717, 0.01095), (0.2612, -0.4336, 0.005949), (0.2591, -0.4283, 0.01095), (0.2534, -0.4289, 0.005949), (-0.3116, 0.3989, 0.005949), (-0.3099, 0.39, 0.005949), (-0.3074, 0.3951, 0.01095)], [], [(2, 3, 15, 13), (30, 24, 36, 42), (11, 7, 20, 22), (1, 8, 10, 4), (14, 17, 23, 19), (5, 9, 21, 16), (26, 27, 39, 37), (54, 48, 60, 66), (35, 31, 44, 46), (25, 32, 34, 28), (38, 41, 47, 43), (29, 33, 45, 40), (50, 51, 63, 61), (78, 72, 84, 90), (59, 55, 68, 70), (49, 56, 58, 52), (62, 65, 71, 67), (53, 57, 69, 64), (74, 75, 87, 85), (83, 79, 92, 94), (73, 80, 82, 76), (86, 89, 95, 91), (77, 81, 93, 88), (0, 1, 2), (3, 4, 5), (6, 7, 8), (9, 10, 11), (12, 13, 14), (15, 16, 17), (18, 19, 20), (21, 22, 23), (24, 25, 26), (27, 28, 29), (30, 31, 32), (33, 34, 35), (36, 37, 38), (39, 40, 41), (42, 43, 44), (45, 46, 47), (48, 49, 50), (51, 52, 53), (54, 55, 56), (57, 58, 59), (60, 61, 62), (63, 64, 65), (66, 67, 68), (69, 70, 71), (72, 73, 74), (75, 76, 77), (78, 79, 80), (81, 82, 83), (84, 85, 86), (87, 88, 89), (90, 91, 92), (93, 94, 95), (8, 1, 0, 6), (1, 4, 3, 2), (4, 10, 9, 5), (10, 8, 7, 11), (18, 12, 14, 19), (13, 15, 17, 14), (16, 21, 23, 17), (22, 20, 19, 23), (11, 22, 21, 9), (15, 3, 5, 16), (2, 13, 12, 0), (20, 7, 6, 18), (32, 25, 24, 30), (25, 28, 27, 26), (28, 34, 33, 29), (34, 32, 31, 35), (42, 36, 38, 43), (37, 39, 41, 38), (40, 45, 47, 41), (46, 44, 43, 47), (35, 46, 45, 33), (39, 27, 29, 40), (26, 37, 36, 24), (44, 31, 30, 42), (56, 49, 48, 54), (49, 52, 51, 50), (52, 58, 57, 53), (58, 56, 55, 59), (66, 60, 62, 67), (61, 63, 65, 62), (64, 69, 71, 65), (70, 68, 67, 71), (59, 70, 69, 57), (63, 51, 53, 64), (50, 61, 60, 48), (68, 55, 54, 66), (80, 73, 72, 78), (73, 76, 75, 74), (76, 82, 81, 77), (82, 80, 79, 83), (90, 84, 86, 91), (85, 87, 89, 86), (88, 93, 95, 89), (94, 92, 91, 95), (83, 94, 93, 81), (87, 75, 77, 88), (74, 85, 84, 72), (92, 79, 78, 90), (6, 0, 12, 18)])
me_plane_008.use_remesh_preserve_volume = False
me_plane_008.use_remesh_preserve_attributes = False
me_plane_008.use_mirror_vertex_groups = False
me_plane_008.update()
me_plane_007 = bpy.data.meshes.new('Plane.007')
me_plane_007.from_pydata([(-0.4352, -0.02933, -0.003797), (-0.4302, -0.02933, -0.008797), (-0.4302, -0.03433, -0.003797), (-0.006651, -0.03433, -0.003797), (-0.006651, -0.02933, -0.008797), (-0.001651, -0.02933, -0.003797), (-0.4352, 0.02933, -0.003797), (-0.4302, 0.03433, -0.003797), (-0.4302, 0.02933, -0.008797), (-0.001651, 0.02933, -0.003797), (-0.006651, 0.02933, -0.008797), (-0.006651, 0.03433, -0.003797), (-0.4352, -0.02933, 0.003797), (-0.4302, -0.03433, 0.003797), (-0.4302, -0.02933, 0.008797), (-0.006651, -0.03433, 0.003797), (-0.001651, -0.02933, 0.003797), (-0.006651, -0.02933, 0.008797), (-0.4352, 0.02933, 0.003797), (-0.4302, 0.02933, 0.008797), (-0.4302, 0.03433, 0.003797), (-0.001651, 0.02933, 0.003797), (-0.006651, 0.03433, 0.003797), (-0.006651, 0.02933, 0.008797), (-0.1125, -0.4214, -0.003797), (-0.1109, -0.4167, -0.008797), (-0.1062, -0.4183, -0.003797), (0.03036, -0.01736, -0.003797), (0.02562, -0.01575, -0.008797), (0.02723, -0.01102, -0.003797), (-0.168, -0.4025, -0.003797), (-0.1712, -0.3962, -0.003797), (-0.1664, -0.3978, -0.008797), (-0.0283, 0.007892, -0.003797), (-0.02991, 0.003159, -0.008797), (-0.03464, 0.004771, -0.003797), (-0.1125, -0.4214, 0.003796), (-0.1062, -0.4183, 0.003796), (-0.1109, -0.4167, 0.008796), (0.03036, -0.01736, 0.003797), (0.02723, -0.01102, 0.003797), (0.02562, -0.01575, 0.008797), (-0.168, -0.4025, 0.003797), (-0.1664, -0.3978, 0.008797), (-0.1712, -0.3962, 0.003797), (-0.0283, 0.007892, 0.003797), (-0.03464, 0.004771, 0.003797), (-0.02991, 0.003159, 0.008797), (-0.4449, -0.3417, -0.005949), (-0.4408, -0.3388, -0.01095), (-0.4379, -0.3429, -0.005949), (0.01398, -0.03205, -0.005949), (0.01114, -0.02793, -0.01095), (0.01526, -0.0251, -0.005949), (-0.4781, -0.2933, -0.005949), (-0.4768, -0.2864, -0.005949), (-0.474, -0.2905, -0.01095), (-0.01798, 0.02323, -0.005949), (-0.0221, 0.0204, -0.01095), (-0.02494, 0.02452, -0.005949), (-0.4449, -0.3417, 0.005949), (-0.4379, -0.3429, 0.005949), (-0.4408, -0.3388, 0.01095), (0.01398, -0.03205, 0.005949), (0.01526, -0.0251, 0.005949), (0.01114, -0.02793, 0.01095), (-0.4781, -0.2933, 0.005949), (-0.474, -0.2905, 0.01095), (-0.4768, -0.2864, 0.005949), (-0.01798, 0.02323, 0.005949), (-0.02494, 0.02452, 0.005949), (-0.0221, 0.0204, 0.01095), (0.4292, -0.5692, -0.005949), (0.4224, -0.5623, -0.01095), (0.4312, -0.5663, -0.00595), (-0.3747, 0.6052, -0.005949), (-0.3741, 0.5955, -0.01095), (-0.3781, 0.6044, -0.005949), (0.3379, -0.546, -0.005949), (0.3303, -0.5407, -0.005949), (0.3361, -0.5404, -0.01095), (-0.3891, 0.5108, -0.005949), (-0.3845, 0.5071, -0.01095), (-0.3868, 0.5017, -0.005949), (0.4292, -0.5692, 0.005949), (0.4312, -0.5663, 0.005949), (0.4224, -0.5623, 0.01095), (-0.3747, 0.6052, 0.005949), (-0.3781, 0.6044, 0.005949), (-0.3741, 0.5955, 0.01095), (0.3379, -0.546, 0.005949), (0.3361, -0.5404, 0.01095), (0.3303, -0.5407, 0.005949), (-0.3891, 0.5108, 0.005949), (-0.3868, 0.5017, 0.005949), (-0.3845, 0.5071, 0.01095)], [], [(2, 3, 15, 13), (30, 24, 36, 42), (11, 7, 20, 22), (1, 8, 10, 4), (14, 17, 23, 19), (5, 9, 21, 16), (26, 27, 39, 37), (54, 48, 60, 66), (35, 31, 44, 46), (25, 32, 34, 28), (38, 41, 47, 43), (29, 33, 45, 40), (50, 51, 63, 61), (78, 72, 84, 90), (59, 55, 68, 70), (49, 56, 58, 52), (62, 65, 71, 67), (53, 57, 69, 64), (74, 75, 87, 85), (83, 79, 92, 94), (73, 80, 82, 76), (86, 89, 95, 91), (77, 81, 93, 88), (0, 1, 2), (3, 4, 5), (6, 7, 8), (9, 10, 11), (12, 13, 14), (15, 16, 17), (18, 19, 20), (21, 22, 23), (24, 25, 26), (27, 28, 29), (30, 31, 32), (33, 34, 35), (36, 37, 38), (39, 40, 41), (42, 43, 44), (45, 46, 47), (48, 49, 50), (51, 52, 53), (54, 55, 56), (57, 58, 59), (60, 61, 62), (63, 64, 65), (66, 67, 68), (69, 70, 71), (72, 73, 74), (75, 76, 77), (78, 79, 80), (81, 82, 83), (84, 85, 86), (87, 88, 89), (90, 91, 92), (93, 94, 95), (8, 1, 0, 6), (1, 4, 3, 2), (4, 10, 9, 5), (10, 8, 7, 11), (18, 12, 14, 19), (13, 15, 17, 14), (16, 21, 23, 17), (22, 20, 19, 23), (11, 22, 21, 9), (15, 3, 5, 16), (2, 13, 12, 0), (20, 7, 6, 18), (32, 25, 24, 30), (25, 28, 27, 26), (28, 34, 33, 29), (34, 32, 31, 35), (42, 36, 38, 43), (37, 39, 41, 38), (40, 45, 47, 41), (46, 44, 43, 47), (35, 46, 45, 33), (39, 27, 29, 40), (26, 37, 36, 24), (44, 31, 30, 42), (56, 49, 48, 54), (49, 52, 51, 50), (52, 58, 57, 53), (58, 56, 55, 59), (66, 60, 62, 67), (61, 63, 65, 62), (64, 69, 71, 65), (70, 68, 67, 71), (59, 70, 69, 57), (63, 51, 53, 64), (50, 61, 60, 48), (68, 55, 54, 66), (80, 73, 72, 78), (73, 76, 75, 74), (76, 82, 81, 77), (82, 80, 79, 83), (90, 84, 86, 91), (85, 87, 89, 86), (88, 93, 95, 89), (94, 92, 91, 95), (83, 94, 93, 81), (87, 75, 77, 88), (74, 85, 84, 72), (92, 79, 78, 90), (6, 0, 12, 18)])
me_plane_007.use_remesh_preserve_volume = False
me_plane_007.use_remesh_preserve_attributes = False
me_plane_007.use_mirror_vertex_groups = False
me_plane_007.update()
me_plane_004 = bpy.data.meshes.new('Plane.004')
me_plane_004.from_pydata([(-0.716, -0.5845, -1.863e-08), (0.716, -0.5845, -1.863e-08), (-0.6376, -0.5158, 6.612e-08), (0.6376, -0.5158, 6.612e-08), (-0.716, -0.5845, 0.0219), (0.716, -0.5845, 0.0219), (-0.6376, -0.5158, 0.0219), (0.6376, -0.5158, 0.0219)], [], [(0, 2, 3, 1), (4, 5, 7, 6), (1, 3, 7, 5), (2, 0, 4, 6), (3, 2, 6, 7), (0, 1, 5, 4)])
me_plane_004.use_remesh_preserve_volume = False
me_plane_004.use_remesh_preserve_attributes = False
me_plane_004.use_mirror_vertex_groups = False
me_plane_004.update()
me_cube_008 = bpy.data.meshes.new('Cube.008')
me_cube_008.from_pydata([(-0.008019, -0.008019, -0.01108), (-0.008019, -0.008019, 0.3535), (-0.008019, 0.008019, -0.01108), (-0.008019, 0.008019, 0.3535), (0.008019, -0.008019, -0.01108), (0.008019, -0.008019, 0.3535), (0.008019, 0.008019, -0.01108), (0.008019, 0.008019, 0.3535)], [], [(0, 1, 3, 2), (2, 3, 7, 6), (6, 7, 5, 4), (4, 5, 1, 0), (2, 6, 4, 0), (7, 3, 1, 5)])
me_cube_008.use_remesh_preserve_volume = False
me_cube_008.use_remesh_preserve_attributes = False
me_cube_008.use_mirror_vertex_groups = False
me_cube_008.update()
me_plane_003 = bpy.data.meshes.new('Plane.003')
me_plane_003.from_pydata([(0.9451, 0.02684, -0.02884), (0.9451, 0.02884, -0.02684), (0.9451, -0.02884, -0.02684), (0.9451, -0.02684, -0.02884), (-0.9451, 0.02884, -0.02684), (-0.9451, 0.02684, -0.02884), (-0.9451, -0.02684, -0.02884), (-0.9451, -0.02884, -0.02684), (0.9451, 0.02884, 0.008381), (0.9451, 0.02684, 0.01038), (-0.9451, 0.02684, 0.01038), (-0.9451, 0.02884, 0.008381), (0.9451, -0.02684, 0.01038), (0.9451, -0.02884, 0.008381), (-0.9451, -0.02884, 0.008381), (-0.9451, -0.02684, 0.01038)], [], [(2, 13, 14, 7), (5, 0, 3, 6), (10, 15, 12, 9), (6, 3, 2, 7), (0, 5, 4, 1), (10, 9, 8, 11), (12, 15, 14, 13), (4, 11, 8, 1)])
me_plane_003.use_remesh_preserve_volume = False
me_plane_003.use_remesh_preserve_attributes = False
me_plane_003.use_mirror_vertex_groups = False
me_plane_003.update()
me_plane_002 = bpy.data.meshes.new('Plane.002')
me_plane_002.from_pydata([(0.9451, 0.02884, 0.02384), (0.9451, 0.02384, 0.02884), (0.9451, 0.02384, -0.02884), (0.9451, 0.02884, -0.02384), (0.9451, -0.02384, 0.02884), (0.9451, -0.02884, 0.02384), (0.9451, -0.02884, -0.02384), (0.9451, -0.02384, -0.02884), (-0.9451, 0.02384, 0.02884), (-0.9451, 0.02884, 0.02384), (-0.9451, 0.02884, -0.02384), (-0.9451, 0.02384, -0.02884), (-0.9451, -0.02884, 0.02384), (-0.9451, -0.02384, 0.02884), (-0.9451, -0.02384, -0.02884), (-0.9451, -0.02884, -0.02384), (0.9512, 0.03377, 0.02102), (0.9451, 0.02884, 0.02519), (-0.9451, 0.02884, 0.02519), (-0.9512, 0.03377, 0.02102), (-0.9512, -0.03377, 0.02102), (-0.9451, -0.02884, 0.02519), (0.9451, -0.02884, 0.02519), (0.9512, -0.03377, 0.02102), (0.9451, 0.02884, 0.005381), (0.9512, 0.03377, 0.009543), (-0.9512, 0.03377, 0.009543), (-0.9451, 0.02884, 0.005381), (0.9512, -0.03377, 0.009543), (0.9451, -0.02884, 0.005381), (-0.9451, -0.02884, 0.005381), (-0.9512, -0.03377, 0.009543), (-0.9559, -0.03749, 0.00891), (-0.962, -0.04242, 0.01307), (-0.962, -0.04242, 0.01749), (-0.9559, -0.03749, 0.02166), (0.9559, -0.03749, 0.02166), (0.962, -0.04242, 0.01749), (0.962, 0.04242, 0.01749), (0.9559, 0.03749, 0.02166), (-0.9559, 0.03749, 0.02166), (-0.962, 0.04242, 0.01749), (0.9559, 0.03749, 0.00891), (0.962, 0.04242, 0.01307), (-0.962, 0.04242, 0.01307), (-0.9559, 0.03749, 0.00891), (0.962, -0.04242, 0.01307), (0.9559, -0.03749, 0.00891)], [], [(10, 27, 24, 3), (6, 29, 30, 15), (22, 5, 12, 21), (18, 9, 0, 17), (11, 2, 7, 14), (19, 16, 39, 40), (44, 41, 38, 43), (23, 20, 35, 36), (46, 37, 34, 33), (25, 26, 45, 42), (31, 28, 47, 32), (4, 13, 12, 5), (14, 7, 6, 15), (8, 1, 0, 9), (2, 11, 10, 3), (22, 21, 20, 23), (18, 17, 16, 19), (26, 25, 24, 27), (28, 31, 30, 29), (36, 35, 34, 37), (40, 39, 38, 41), (44, 43, 42, 45), (46, 33, 32, 47), (1, 8, 13, 4)])
me_plane_002.use_remesh_preserve_volume = False
me_plane_002.use_remesh_preserve_attributes = False
me_plane_002.use_mirror_vertex_groups = False
me_plane_002.update()
me_cube_007 = bpy.data.meshes.new('Cube.007')
me_cube_007.from_pydata([(0.017, -0.05663, 0.005452), (0.022, -0.05663, 0.000452), (0.022, -0.06163, 0.005452), (0.022, -0.06163, 1.551), (0.022, -0.05663, 1.556), (0.017, -0.05663, 1.551), (0.022, 0.05663, 0.000452), (0.017, 0.05663, 0.005452), (0.022, 0.06163, 0.005452), (0.017, 0.05663, 1.551), (0.022, 0.05663, 1.556), (0.022, 0.06163, 1.551), (0.1353, -0.05663, 0.000452), (0.1403, -0.05663, 0.005452), (0.1353, -0.06163, 0.005452), (0.1403, -0.05663, 1.551), (0.1353, -0.05663, 1.556), (0.1353, -0.06163, 1.551), (0.1353, 0.05663, 0.000452), (0.1353, 0.06163, 0.005452), (0.1403, 0.05663, 0.005452), (0.1353, 0.06163, 1.551), (0.1353, 0.05663, 1.556), (0.1403, 0.05663, 1.551), (0.017, -0.05663, 1.418), (0.01222, -0.05949, 1.415), (0.01914, -0.0664, 1.415), (0.022, -0.06163, 1.418), (0.017, 0.05663, 1.418), (0.022, 0.06163, 1.418), (0.01914, 0.0664, 1.415), (0.01222, 0.05949, 1.415), (0.1353, 0.06163, 1.418), (0.1403, 0.05663, 1.418), (0.145, 0.05949, 1.415), (0.1381, 0.0664, 1.415), (0.1403, -0.05663, 1.418), (0.1353, -0.06163, 1.418), (0.1381, -0.0664, 1.415), (0.145, -0.05949, 1.415), (0.022, 0.06163, 1.37), (0.017, 0.05663, 1.37), (0.01222, 0.05949, 1.374), (0.01914, 0.0664, 1.374), (0.1403, 0.05663, 1.37), (0.1353, 0.06163, 1.37), (0.1381, 0.0664, 1.374), (0.145, 0.05949, 1.374), (0.1353, -0.06163, 1.37), (0.1403, -0.05663, 1.37), (0.145, -0.05949, 1.374), (0.1381, -0.0664, 1.374), (0.01914, -0.0664, 1.374), (0.01222, -0.05949, 1.374), (0.017, -0.05663, 1.37), (0.022, -0.06163, 1.37), (0.007294, -0.07825, 1.37), (0.0005971, -0.08303, 1.374), (-0.004403, -0.07803, 1.374), (0.0003766, -0.07133, 1.37), (-0.004403, -0.07803, 1.415), (0.0005971, -0.08303, 1.415), (0.007294, -0.07825, 1.418), (0.0003766, -0.07133, 1.418), (0.15, -0.07825, 1.418), (0.1567, -0.08303, 1.415), (0.1617, -0.07803, 1.415), (0.1569, -0.07133, 1.418), (0.15, 0.07825, 1.418), (0.1569, 0.07133, 1.418), (0.1617, 0.07803, 1.415), (0.1567, 0.08303, 1.415), (0.0003766, 0.07133, 1.418), (0.007294, 0.07825, 1.418), (0.0005971, 0.08303, 1.415), (-0.004403, 0.07803, 1.415), (0.0005971, 0.08303, 1.374), (0.007294, 0.07825, 1.37), (0.0003766, 0.07133, 1.37), (-0.004403, 0.07803, 1.374), (0.1617, 0.07803, 1.374), (0.1569, 0.07133, 1.37), (0.15, 0.07825, 1.37), (0.1567, 0.08303, 1.374), (0.15, -0.07825, 1.37), (0.1569, -0.07133, 1.37), (0.1617, -0.07803, 1.374), (0.1567, -0.08303, 1.374)], [], [(22, 10, 4, 16), (20, 44, 49, 13), (38, 26, 62, 64), (24, 5, 9, 28), (14, 48, 55, 2), (8, 40, 45, 19), (50, 47, 81, 85), (25, 31, 72, 63), (58, 60, 75, 79), (34, 39, 67, 69), (6, 18, 12, 1), (29, 11, 21, 32), (33, 23, 15, 36), (37, 17, 3, 27), (80, 70, 66, 86), (76, 74, 71, 83), (87, 65, 61, 57), (30, 35, 68, 73), (42, 53, 59, 78), (52, 51, 84, 56), (46, 43, 77, 82), (0, 1, 2), (3, 4, 5), (6, 7, 8), (9, 10, 11), (12, 13, 14), (15, 16, 17), (18, 19, 20), (21, 22, 23), (24, 25, 26, 27), (28, 29, 30, 31), (32, 33, 34, 35), (36, 37, 38, 39), (40, 41, 42, 43), (44, 45, 46, 47), (48, 49, 50, 51), (52, 53, 54, 55), (56, 57, 58, 59), (60, 61, 62, 63), (64, 65, 66, 67), (68, 69, 70, 71), (72, 73, 74, 75), (76, 77, 78, 79), (80, 81, 82, 83), (84, 85, 86, 87), (6, 1, 0, 7), (27, 3, 5, 24), (4, 10, 9, 5), (40, 8, 7, 41), (18, 6, 8, 19), (10, 22, 21, 11), (44, 20, 19, 45), (12, 18, 20, 13), (22, 16, 15, 23), (48, 14, 13, 49), (1, 12, 14, 2), (16, 4, 3, 17), (59, 53, 52, 56), (11, 29, 28, 9), (23, 33, 32, 21), (17, 37, 36, 15), (37, 27, 26, 38), (33, 36, 39, 34), (29, 32, 35, 30), (24, 28, 31, 25), (50, 85, 84, 51), (72, 31, 30, 73), (34, 69, 68, 35), (2, 55, 54, 0), (53, 42, 41, 54), (43, 46, 45, 40), (47, 50, 49, 44), (51, 52, 55, 48), (57, 61, 60, 58), (64, 62, 61, 65), (69, 67, 66, 70), (73, 68, 71, 74), (63, 72, 75, 60), (74, 76, 79, 75), (70, 80, 83, 71), (65, 87, 86, 66), (58, 79, 78, 59), (76, 83, 82, 77), (80, 86, 85, 81), (87, 57, 56, 84), (25, 63, 62, 26), (67, 39, 38, 64), (42, 78, 77, 43), (81, 47, 46, 82), (0, 54, 41, 7)])
me_cube_007.use_remesh_preserve_volume = False
me_cube_007.use_remesh_preserve_attributes = False
me_cube_007.use_mirror_vertex_groups = False
me_cube_007.update()
me_plane_001 = bpy.data.meshes.new('Plane.001')
me_plane_001.from_pydata([(-0.6844, 0.0, -0.05155), (-0.6894, 0.0, -0.04655), (0.6894, 0.0, -0.04655), (0.6844, 0.0, -0.05155), (-0.6894, 0.0, 0.04655), (-0.6844, 0.0, 0.05155), (0.6844, 0.0, 0.05155), (0.6894, 0.0, 0.04655), (-0.6894, -0.05912, 0.04655), (-0.6844, -0.06412, 0.04655), (-0.6844, -0.05912, 0.05155), (-0.6894, -0.05912, -0.04655), (-0.6844, -0.05912, -0.05155), (-0.6844, -0.06412, -0.04655), (0.6844, -0.05912, -0.05155), (0.6894, -0.05912, -0.04655), (0.6844, -0.06412, -0.04655), (0.6894, -0.05912, 0.04655), (0.6844, -0.05912, 0.05155), (0.6844, -0.06412, 0.04655)], [], [(0, 3, 14, 12), (13, 16, 19, 9), (2, 7, 17, 15), (6, 5, 10, 18), (8, 9, 10), (11, 12, 13), (14, 15, 16), (17, 18, 19), (8, 11, 13, 9), (12, 14, 16, 13), (15, 17, 19, 16), (18, 10, 9, 19), (0, 12, 11, 1), (10, 5, 4, 8), (17, 7, 6, 18), (2, 15, 14, 3), (4, 1, 11, 8)])
me_plane_001.use_remesh_preserve_volume = False
me_plane_001.use_remesh_preserve_attributes = False
me_plane_001.use_mirror_vertex_groups = False
me_plane_001.update()
me_cube_006 = bpy.data.meshes.new('Cube.006')
me_cube_006.from_pydata([(1.788e-07, 1.0, 2.063), (-4.768e-07, -1.434, 2.063), (0.7267, 1.0, 1.46), (0.7267, -1.434, 1.46), (-0.7267, -1.434, 1.46), (-0.7267, 1.0, 1.46), (0.7267, -1.434, 1.54), (-4.768e-07, -1.434, 2.143), (0.7267, 1.0, 1.54), (1.788e-07, 1.0, 2.143), (-0.7267, -1.434, 1.54), (-0.7267, 1.0, 1.54), (-0.9299, -1.434, 1.289), (-0.9299, 1.0, 1.289), (-0.9299, -1.434, 1.369), (-0.9299, 1.0, 1.369), (0.9299, -1.434, 1.285), (0.9299, -1.434, 1.365), (0.9299, 1.0, 1.285), (0.9299, 1.0, 1.365), (0.7267, -1.614, 1.46), (-4.768e-07, -1.614, 2.063), (0.7267, -1.614, 1.54), (-0.7267, -1.614, 1.46), (-4.768e-07, -1.614, 2.143), (-0.7267, -1.614, 1.54), (-0.9299, -1.614, 1.369), (-0.9299, -1.614, 1.289), (0.9299, -1.614, 1.285), (0.9299, -1.614, 1.365), (-0.7263, -1.434, 1.289), (-0.7263, 1.0, 1.289), (-0.7263, -1.614, 1.289), (0.7263, -1.434, 1.285), (0.7263, 1.0, 1.285), (0.7263, -1.614, 1.285)], [], [(4, 1, 21, 23), (10, 14, 26, 25), (8, 9, 7, 6), (10, 7, 9, 11), (2, 0, 9, 8), (0, 5, 11, 9), (2, 8, 19, 18), (11, 5, 13, 15), (13, 12, 14, 15), (10, 11, 15, 14), (14, 12, 27, 26), (5, 4, 12, 13), (16, 18, 19, 17), (3, 2, 18, 16), (6, 7, 24, 22), (8, 6, 17, 19), (23, 21, 24, 25), (21, 20, 22, 24), (23, 25, 26, 27), (22, 20, 28, 29), (7, 10, 25, 24), (1, 3, 20, 21), (12, 4, 23, 27), (3, 16, 28, 20), (16, 17, 29, 28), (17, 6, 22, 29), (13, 12, 30, 31), (12, 27, 32, 30), (23, 32, 30, 4), (4, 5, 31, 30), (32, 23, 27), (3, 33, 35, 20), (2, 3, 33, 34), (16, 28, 35, 33), (16, 18, 34, 33), (28, 20, 35)])
me_cube_006.materials.append(mat_material)
me_cube_006.use_remesh_preserve_volume = False
me_cube_006.use_remesh_preserve_attributes = False
me_cube_006.use_mirror_vertex_groups = False
me_cube_006.update()
me_cube_005 = bpy.data.meshes.new('Cube.005')
me_cube_005.from_pydata([(2.169, -1.598, 0.8524), (2.169, 0.9642, 0.8524), (0.8669, 0.998, -0.3104), (0.8669, -1.598, -0.3104), (3.478, 0.9982, -0.3176), (3.478, 1.0, -0.5119), (0.8669, -1.598, -0.2304), (2.169, -1.598, 0.9324), (0.8669, 0.998, -0.2304), (2.169, 0.9642, 0.9324), (3.478, 0.9982, -0.2376), (3.478, -1.598, -0.2376), (0.6499, -1.598, -0.5119), (0.6499, 1.0, -0.5119), (0.6499, -1.598, -0.4319), (0.6499, 1.0, -0.4319), (3.687, 1.0, -0.5119), (3.687, -1.598, -0.5119), (3.687, 1.0, -0.4319), (3.687, -1.598, -0.4319), (0.8669, -1.738, -0.3104), (2.169, -1.738, 0.8524), (3.478, -1.738, -0.3176), (0.8669, -1.738, -0.2304), (2.169, -1.738, 0.9324), (3.478, -1.738, -0.2376), (0.6499, -1.738, -0.4319), (0.6499, -1.738, -0.5119), (3.687, -1.738, -0.4319), (3.687, -1.738, -0.5119), (0.8677, -1.598, -0.5119), (0.8677, 1.0, -0.5119), (0.8677, -1.738, -0.5119), (0.8669, 0.998, -0.5098), (3.478, -1.738, -0.5119), (3.478, -1.598, -0.5119), (3.478, 1.0, -0.3176), (3.478, -1.598, -0.3176)], [], [(4, 1, 9, 10), (8, 6, 7, 9), (10, 9, 7, 11), (17, 29, 34, 35), (1, 2, 8, 9), (6, 14, 26, 23), (8, 2, 13, 15), (13, 12, 14, 15), (14, 12, 27, 26), (2, 3, 12, 13), (6, 8, 15, 14), (17, 16, 18, 19), (4, 10, 18, 16), (10, 11, 19, 18), (7, 6, 23, 24), (20, 21, 24, 23), (21, 22, 25, 24), (20, 23, 26, 27), (25, 22, 29, 28), (12, 3, 20, 27), (11, 7, 24, 25), (17, 19, 28, 29), (19, 11, 25, 28), (3, 0, 21, 20), (13, 12, 30, 31), (12, 27, 32, 30), (3, 20, 32, 30), (3, 2, 33, 30), (32, 20, 27), (16, 17, 35, 5), (5, 35, 37, 36), (35, 34, 22, 37), (22, 34, 29)])
me_cube_005.materials.append(mat_material)
me_cube_005.use_remesh_preserve_volume = False
me_cube_005.use_remesh_preserve_attributes = False
me_cube_005.use_mirror_vertex_groups = False
me_cube_005.update()
me_plane = bpy.data.meshes.new('Plane')
me_plane.from_pydata([(-1.069, 0.03647, -0.05155), (-1.074, 0.03647, -0.04655), (1.074, 0.03647, -0.04655), (1.069, 0.03647, -0.05155), (-1.074, 0.03647, 0.04655), (-1.069, 0.03647, 0.05155), (1.069, 0.03647, 0.05155), (1.074, 0.03647, 0.04655), (-1.074, -0.02265, 0.04655), (-1.069, -0.02765, 0.04655), (-1.069, -0.02265, 0.05155), (-1.074, -0.02265, -0.04655), (-1.069, -0.02265, -0.05155), (-1.069, -0.02765, -0.04655), (1.069, -0.02265, -0.05155), (1.074, -0.02265, -0.04655), (1.069, -0.02765, -0.04655), (1.074, -0.02265, 0.04655), (1.069, -0.02265, 0.05155), (1.069, -0.02765, 0.04655)], [], [(0, 3, 14, 12), (13, 16, 19, 9), (2, 7, 17, 15), (6, 5, 10, 18), (8, 9, 10), (11, 12, 13), (14, 15, 16), (17, 18, 19), (8, 11, 13, 9), (12, 14, 16, 13), (15, 17, 19, 16), (18, 10, 9, 19), (0, 12, 11, 1), (10, 5, 4, 8), (17, 7, 6, 18), (2, 15, 14, 3), (4, 1, 11, 8)])
me_plane.use_remesh_preserve_volume = False
me_plane.use_remesh_preserve_attributes = False
me_plane.use_mirror_vertex_groups = False
me_plane.update()
me_cube_004 = bpy.data.meshes.new('Cube.004')
me_cube_004.from_pydata([(-0.6409, -0.7563, 1.327), (-3.85, 0.4762, 1.772), (-0.6409, -0.6163, 1.447), (-3.85, -0.6162, 1.447), (-0.6409, 0.4762, 1.772), (-3.85, -0.7562, 1.327), (-3.85, -0.7562, 1.407), (-0.6409, -0.7563, 1.407), (-3.99, 0.4762, 1.692), (-3.99, -0.6162, 1.367), (-3.99, 0.4762, 1.772), (-3.99, -0.6162, 1.447), (-3.99, -0.7562, 1.327), (-3.99, -0.7562, 1.407)], [], [(3, 1, 10, 11), (2, 4, 1, 3), (5, 0, 7, 6), (6, 3, 11, 13), (2, 3, 6, 7), (8, 9, 11, 10), (11, 9, 12, 13), (5, 6, 13, 12)])
me_cube_004.materials.append(mat_material)
me_cube_004.use_remesh_preserve_volume = False
me_cube_004.use_remesh_preserve_attributes = False
me_cube_004.use_mirror_vertex_groups = False
me_cube_004.update()
me_cube_003 = bpy.data.meshes.new('Cube.003')
me_cube_003.from_pydata([(0.9842, -0.6163, -3.159), (0.9842, 3.057, -3.159), (0.9842, -0.6163, 2.311), (0.9842, 3.057, 2.311), (-3.85, -0.6162, -3.159), (-3.85, 3.057, -3.159), (-3.85, -0.6162, 2.311), (-3.85, 3.057, 2.311), (0.9842, 1.22, -3.159), (0.9842, 1.22, 3.324), (-3.85, 1.22, -3.159), (-3.85, 1.22, 3.324), (-2.32, 3.057, 2.311), (-2.32, -0.6163, 2.311), (-2.32, -0.6163, -3.159), (-2.32, 3.057, -3.159), (-2.32, 1.22, -3.159), (1.22, 1.22, 3.324), (0.9842, 1.22, 3.459), (0.9842, 3.057, 2.445), (-3.85, 1.22, 3.459), (-3.85, 3.057, 2.445), (-2.32, 3.057, 2.445), (-2.32, -0.6163, 2.445), (0.9842, -0.6163, 2.445), (-3.85, -0.6162, 2.445), (-2.32, 1.22, 3.459), (1.22, 3.057, 2.311), (1.22, -0.6163, 2.311), (1.22, 1.22, 3.459), (1.22, 3.057, 2.445), (1.22, -0.6163, 2.445), (-2.32, -0.8519, 2.178), (0.9842, -0.8519, 2.178), (-3.85, -0.8519, 2.313), (-3.85, -0.8519, 2.178), (-2.32, -0.8519, 2.313), (1.22, -0.8519, 2.178), (0.9842, -0.8519, 2.313), (1.22, -0.8519, 2.313)], [], [(8, 1, 3, 9), (10, 11, 7, 5), (11, 6, 25, 20), (14, 13, 6, 4), (12, 15, 5, 7), (16, 14, 4, 10), (15, 16, 10, 5), (12, 7, 21, 22), (4, 6, 11, 10), (0, 8, 9, 2), (25, 6, 35, 34), (1, 8, 16, 15), (8, 0, 14, 16), (3, 1, 15, 12), (0, 2, 13, 14), (18, 24, 31, 29), (26, 22, 21, 20), (23, 26, 20, 25), (24, 18, 26, 23), (18, 19, 22, 26), (6, 13, 32, 35), (3, 12, 22, 19), (28, 31, 39, 37), (7, 11, 20, 21), (17, 27, 30, 29), (28, 17, 29, 31), (9, 3, 27, 17), (19, 18, 29, 30), (2, 9, 17, 28), (3, 19, 30, 27), (35, 32, 36, 34), (38, 33, 37, 39), (32, 33, 38, 36), (2, 28, 37, 33), (24, 23, 36, 38), (31, 24, 38, 39), (13, 2, 33, 32), (23, 25, 34, 36)])
me_cube_003.materials.append(mat_material)
me_cube_003.use_remesh_preserve_volume = False
me_cube_003.use_remesh_preserve_attributes = False
me_cube_003.use_mirror_vertex_groups = False
me_cube_003.update()
me_cube_002 = bpy.data.meshes.new('Cube.002')
me_cube_002.from_pydata([(0.9842, -0.6163, -1.885), (0.9842, 3.057, -1.885), (0.9842, -0.6163, 1.367), (0.9842, 3.057, 1.367), (-3.85, -0.6162, -1.885), (-3.85, 3.057, -1.885), (-3.85, -0.6162, 1.367), (-3.85, 3.057, 1.367), (0.9842, 1.22, -1.885), (0.9842, 1.22, 2.334), (-3.85, 1.22, -1.885), (-3.85, 1.22, 2.334), (-3.369, 3.057, 1.367), (-3.369, -0.6163, 1.367), (-3.369, -0.6163, -1.885), (-3.369, 3.057, -1.885), (-3.369, -0.7563, 1.291), (0.9842, 1.22, 2.414), (0.9842, 3.057, 1.447), (-3.85, 1.22, 2.414), (-3.85, 3.057, 1.447), (-3.369, 3.057, 1.447), (-3.369, -0.6163, 1.447), (0.9842, -0.6163, 1.447), (-3.85, -0.6162, 1.447), (-3.369, 1.22, 2.414), (0.9842, -0.7563, 1.291), (0.9842, -0.7563, 1.371), (-3.85, -0.7562, 1.291), (-3.85, -0.7562, 1.371), (-3.369, -0.7563, 1.371), (-3.99, 1.22, 2.334), (-3.99, 3.057, 1.367), (-3.99, -0.6162, 1.367), (-3.99, 1.22, 2.414), (-3.99, -0.6162, 1.447), (-3.99, 3.057, 1.447), (-3.99, -0.7562, 1.291), (-3.99, -0.7562, 1.371), (1.124, 1.22, 2.334), (1.124, 3.057, 1.367), (1.124, -0.6163, 1.367), (1.124, -0.6163, 1.447), (1.124, 1.22, 2.414), (1.124, 3.057, 1.447), (1.124, -0.7563, 1.371), (1.124, -0.7563, 1.291), (-2.393, -0.6163, 1.367), (-2.393, -0.6163, -1.885), (-2.393, 3.057, 1.367), (-2.393, 3.057, -1.885), (-2.393, -0.6163, 1.447), (-2.393, 3.057, 1.447), (-2.393, 1.22, 2.414), (-2.393, -0.7563, 1.291), (-2.393, -0.7563, 1.371), (0.9842, -0.6163, 0.2293), (0.9842, 3.057, 0.2293), (-3.85, -0.6162, 0.2293), (-3.85, 3.057, 0.2293), (-3.85, 1.22, 0.8574), (0.9842, 1.22, 0.8574), (-3.369, 3.057, 0.2293), (-3.369, -0.6163, 0.2293), (-2.393, -0.6163, 0.2293), (-2.393, 3.057, 0.2293), (0.9842, -0.6163, 1.026), (0.9842, 3.057, 1.026), (-3.85, -0.6162, 1.026), (-3.85, 3.057, 1.026), (0.9842, 1.22, 1.891), (-3.369, 3.057, 1.026), (-2.393, 3.057, 1.026), (-3.85, 1.22, 1.891), (-3.369, -0.6163, 1.026), (-2.393, -0.6163, 1.026), (-3.369, -0.4419, 1.026), (-3.369, -0.4419, 0.2293), (-2.393, -0.4419, 1.026), (-2.393, -0.4419, 0.2293), (-3.85, 1.22, -0.9593), (-3.369, -0.6163, -1.171), (-2.393, -0.6163, -1.171), (0.9842, -0.6163, -1.171), (0.9842, 3.057, -1.171), (-3.85, -0.6162, -1.171), (-3.85, 3.057, -1.171), (0.9842, 1.22, -0.9593), (-3.369, 3.057, -1.171), (-2.393, 3.057, -1.171), (0.9842, -0.6163, -0.401), (0.9842, 3.057, -0.401), (-3.85, -0.6162, -0.401), (-3.85, 3.057, -0.401), (0.9842, 1.22, 0.03985), (-3.369, 3.057, -0.401), (-2.393, 3.057, -0.401), (-3.85, 1.22, 0.03985), (-3.369, -0.6163, -0.401), (-2.393, -0.6163, -0.401), (-3.369, -0.4342, -0.401), (-3.369, -0.4342, -1.171), (-2.393, -0.4342, -0.401), (-2.393, -0.4342, -1.171), (-1.646, -0.6163, 1.367), (-1.646, -0.6163, -1.885), (-1.646, -0.6163, 1.447), (-1.646, -0.7563, 1.291), (-1.646, -0.7563, 1.371), (-1.646, 3.057, 1.367), (-1.646, 3.057, -1.885), (-1.646, 3.057, 1.447), (-1.646, 1.22, 2.414), (-1.646, 3.057, 0.2897), (-1.646, -0.6163, 0.2897), (-1.646, 3.057, 1.026), (-1.646, -0.6163, 1.026), (-1.646, -0.6163, -1.171), (-1.646, 3.057, -1.171), (-1.646, 3.057, -0.401), (-1.646, -0.6163, -0.401), (-1.202, -0.6163, 1.367), (-1.202, -0.6163, -1.885), (-1.202, -0.6163, 1.447), (-1.202, -0.7563, 1.291), (-1.202, -0.7563, 1.371), (-1.202, 3.057, 1.367), (-1.202, 3.057, -1.885), (-1.202, 3.057, 1.447), (-1.202, 1.22, 2.414), (-1.202, 3.057, 0.2897), (-1.202, -0.6163, 0.2897), (-1.202, 3.057, 1.026), (-1.202, -0.6163, 1.026), (-1.202, -0.6163, -1.171), (-1.202, 3.057, -1.171), (-1.202, 3.057, -0.401), (-1.202, -0.6163, -0.401)], [], [(70, 67, 3, 9), (73, 11, 7, 69), (51, 22, 30, 55), (74, 13, 6, 68), (88, 15, 5, 86), (49, 12, 21, 52), (68, 6, 11, 73), (66, 70, 9, 2), (26, 2, 41, 46), (89, 50, 15, 88), (75, 47, 13, 74), (24, 19, 34, 35), (25, 21, 20, 19), (22, 25, 19, 24), (51, 53, 25, 22), (53, 52, 21, 25), (11, 6, 33, 31), (2, 9, 39, 41), (23, 27, 45, 42), (12, 7, 20, 21), (124, 26, 27, 125), (28, 16, 30, 29), (121, 2, 26, 124), (29, 24, 35, 38), (22, 24, 29, 30), (6, 13, 16, 28), (31, 33, 35, 34), (32, 31, 34, 36), (35, 33, 37, 38), (19, 20, 36, 34), (28, 29, 38, 37), (7, 11, 31, 32), (6, 28, 37, 33), (20, 7, 32, 36), (41, 39, 43, 42), (39, 40, 44, 43), (41, 42, 45, 46), (27, 26, 46, 45), (9, 3, 40, 39), (17, 23, 42, 43), (3, 18, 44, 40), (18, 17, 43, 44), (13, 47, 54, 16), (16, 54, 55, 30), (112, 111, 52, 53), (106, 112, 53, 51), (116, 104, 47, 75), (118, 110, 50, 89), (109, 49, 52, 111), (106, 51, 55, 108), (115, 113, 65, 72), (120, 114, 64, 99), (99, 64, 63, 98), (72, 65, 62, 71), (90, 94, 61, 56), (92, 58, 60, 97), (71, 62, 59, 69), (98, 63, 58, 92), (97, 60, 59, 93), (94, 91, 57, 61), (12, 71, 69, 7), (49, 72, 71, 12), (109, 115, 72, 49), (114, 116, 75, 64), (74, 63, 77, 76), (56, 61, 70, 66), (58, 68, 73, 60), (63, 74, 68, 58), (60, 73, 69, 59), (61, 57, 67, 70), (63, 64, 79, 77), (75, 74, 76, 78), (64, 75, 78, 79), (8, 1, 84, 87), (10, 80, 86, 5), (14, 81, 85, 4), (4, 85, 80, 10), (0, 8, 87, 83), (48, 82, 81, 14), (105, 117, 82, 48), (119, 118, 89, 96), (96, 89, 88, 95), (95, 88, 86, 93), (62, 95, 93, 59), (65, 96, 95, 62), (113, 119, 96, 65), (87, 84, 91, 94), (80, 97, 93, 86), (81, 98, 92, 85), (85, 92, 97, 80), (83, 87, 94, 90), (99, 98, 100, 102), (117, 120, 99, 82), (98, 81, 101, 100), (81, 82, 103, 101), (82, 99, 102, 103), (134, 137, 120, 117), (130, 136, 119, 113), (136, 135, 118, 119), (122, 134, 117, 105), (126, 132, 115, 109), (137, 131, 114, 120), (132, 130, 113, 115), (123, 106, 108, 125), (126, 109, 111, 128), (135, 127, 110, 118), (133, 121, 104, 116), (123, 129, 112, 106), (129, 128, 111, 112), (47, 104, 107, 54), (54, 107, 108, 55), (17, 18, 128, 129), (23, 17, 129, 123), (66, 2, 121, 133), (84, 1, 127, 135), (3, 126, 128, 18), (23, 123, 125, 27), (67, 57, 130, 132), (90, 56, 131, 137), (3, 67, 132, 126), (56, 66, 133, 131), (0, 83, 134, 122), (91, 84, 135, 136), (57, 91, 136, 130), (83, 90, 137, 134), (104, 121, 124, 107), (107, 124, 125, 108)])
me_cube_002.materials.append(mat_material)
me_cube_002.use_remesh_preserve_volume = False
me_cube_002.use_remesh_preserve_attributes = False
me_cube_002.use_mirror_vertex_groups = False
me_cube_002.update()
me_cube_001 = bpy.data.meshes.new('Cube.001')
me_cube_001.from_pydata([(0.7899, 1.0, -1.885), (0.7899, -1.598, -1.885), (3.547, 1.0, -1.885), (3.547, -1.598, -1.885), (2.169, -1.598, 0.8524), (2.169, 0.9642, 0.8524), (2.169, 1.0, -1.885), (0.7899, 1.0, -0.3792), (0.7899, -1.598, -0.3792), (3.547, 1.0, -0.3792), (3.547, -1.598, -0.3792), (2.169, -1.598, -0.3792), (2.169, 1.0, -0.3792), (3.687, -1.598, -0.5119), (2.169, -1.738, 0.8524), (3.547, -1.738, -0.3792), (3.687, -1.738, -0.5119), (1.136, 1.0, -1.885), (1.136, -1.598, -1.885), (1.136, 1.0, -0.3792), (1.136, -1.598, -0.3792), (3.201, -1.598, -1.885), (3.201, 1.0, -1.885), (3.201, -1.598, -0.3792), (3.201, 1.0, -0.3792), (2.169, 1.0, -0.8451), (0.7899, 1.0, -0.8451), (0.7899, -1.598, -0.8451), (3.547, 1.0, -0.8451), (3.547, -1.598, -0.8451), (2.169, -1.598, -0.8451), (1.136, 1.0, -0.8451), (1.136, -1.598, -0.8451), (3.201, 1.0, -0.8451), (3.201, -1.598, -0.8451), (1.136, -1.423, -1.885), (2.169, -1.423, -1.885), (3.201, -1.423, -1.885), (2.169, -1.423, -0.8451), (1.136, -1.423, -0.8451), (3.201, -1.423, -0.8451)], [], [(10, 13, 16, 15), (12, 5, 9, 24), (34, 21, 3, 29), (30, 32, 39, 38), (7, 5, 12, 19), (31, 19, 12, 25), (4, 8, 20, 11), (4, 11, 23, 10), (33, 24, 9, 28), (28, 9, 10, 29), (26, 27, 8, 7), (4, 10, 15, 14), (26, 7, 19, 31), (27, 1, 18, 32), (25, 12, 24, 33), (21, 34, 40, 37), (11, 30, 34, 23), (6, 25, 33, 22), (8, 27, 32, 20), (0, 26, 31, 17), (0, 1, 27, 26), (2, 28, 29, 3), (22, 33, 28, 2), (17, 31, 25, 6), (20, 32, 30, 11), (23, 34, 29, 10), (39, 35, 36, 38), (38, 36, 37, 40), (32, 18, 35, 39), (34, 30, 38, 40)])
me_cube_001.materials.append(mat_material)
me_cube_001.use_remesh_preserve_volume = False
me_cube_001.use_remesh_preserve_attributes = False
me_cube_001.use_mirror_vertex_groups = False
me_cube_001.update()
me_cube = bpy.data.meshes.new('Cube')
me_cube.from_pydata([(0.7899, 1.0, -1.885), (0.7899, -1.434, -1.885), (-0.7899, -1.434, -1.885), (-0.7899, 1.0, -1.885), (1.192e-07, 1.0, -1.885), (1.788e-07, 1.0, 2.063), (-4.768e-07, -1.434, 2.063), (0.7899, 1.0, 1.408), (0.7899, -1.434, 1.408), (-0.7899, -1.434, 1.408), (-0.7899, 1.0, 1.408), (1.688e-07, 1.0, 1.408), (-4.168e-07, -1.434, 1.408), (-2.143e-07, -1.434, -0.8328), (0.7899, 1.0, -0.8328), (0.7899, -1.434, -0.8328), (-0.7899, -1.434, -0.8328), (-0.7899, 1.0, -0.8328), (1.351e-07, 1.0, -0.8328), (-0.5795, 1.0, -1.885), (-0.5795, -1.434, -1.885), (-0.5795, 1.0, 1.408), (-0.5795, -1.434, 1.408), (-0.5795, -1.434, -0.8328), (-0.5795, 1.0, -0.8328), (0.5795, 1.0, -1.885), (0.5795, -1.434, -1.885), (0.5795, -1.434, 1.408), (0.5795, 1.0, 1.408), (0.5795, -1.434, -0.8328), (0.5795, 1.0, -0.8328), (0.5795, -1.296, -1.885), (-9.794e-08, -1.296, -1.885), (-1.93e-07, -1.296, -0.8328), (0.5795, -1.296, -0.8328), (-0.5795, -1.296, -1.885), (-0.5795, -1.296, -0.8328), (0.7899, 1.0, 0.2875), (0.7899, -1.434, 0.2875), (-0.7899, -1.434, 0.2875), (-0.7899, 1.0, 0.2875), (1.519e-07, 1.0, 0.2875), (-3.156e-07, -1.434, 0.2875), (-0.5795, 1.0, 0.2875), (-0.5795, -1.434, 0.2875), (0.5795, 1.0, 0.2875), (0.5795, -1.434, 0.2875), (0.7899, 1.0, 1.016), (0.7899, -1.434, 1.016), (-0.7899, -1.434, 1.016), (-0.7899, 1.0, 1.016), (1.629e-07, 1.0, 1.016), (-0.5795, 1.0, 1.016), (0.5795, 1.0, 1.016), (-3.814e-07, -1.434, 1.016), (-0.5795, -1.434, 1.016), (0.5795, -1.434, 1.016), (-0.3044, -1.434, 1.813), (-0.2233, -1.434, 1.408), (-0.2233, -1.434, -0.8328), (-0.2233, -1.296, -1.885), (-0.2233, -1.296, -0.8328), (-0.2233, -1.434, 0.2875), (-0.2233, -1.434, 1.016), (0.3044, -1.434, 1.813), (0.2233, -1.434, 1.408), (0.2233, -1.434, -0.8328), (0.2233, -1.296, -1.885), (0.2233, -1.296, -0.8328), (0.2233, -1.434, 0.2875), (0.2233, -1.434, 1.016), (-3.069e-07, -1.233, 1.016), (-2.411e-07, -1.233, 0.2875), (0.2233, -1.233, 0.2875), (0.2233, -1.233, 1.016), (-0.2233, -1.233, 0.2875), (-0.2233, -1.233, 1.016)], [], [(58, 57, 9, 22), (24, 19, 3, 17), (30, 25, 4, 18), (64, 6, 12, 65), (70, 65, 12, 54), (5, 7, 28, 11), (5, 11, 21, 10), (49, 9, 10, 50), (55, 22, 9, 49), (47, 7, 8, 48), (0, 14, 15, 1), (20, 23, 16, 2), (2, 16, 17, 3), (23, 20, 35, 36), (45, 30, 18, 41), (43, 24, 17, 40), (41, 18, 24, 43), (26, 29, 34, 31), (63, 58, 22, 55), (18, 4, 19, 24), (37, 14, 30, 45), (1, 15, 29, 26), (48, 8, 27, 56), (14, 0, 25, 30), (67, 68, 33, 32), (60, 61, 36, 35), (66, 13, 33, 68), (59, 23, 36, 61), (15, 38, 46, 29), (47, 37, 45, 53), (59, 62, 44, 23), (51, 41, 43, 52), (52, 43, 40, 50), (53, 45, 41, 51), (14, 37, 38, 15), (23, 44, 39, 16), (16, 39, 40, 17), (66, 69, 42, 13), (28, 53, 51, 11), (21, 52, 50, 10), (11, 51, 52, 21), (7, 47, 53, 28), (38, 48, 56, 46), (62, 63, 55, 44), (37, 47, 48, 38), (44, 55, 49, 39), (39, 49, 50, 40), (63, 62, 75, 76), (69, 70, 74, 73), (13, 42, 62, 59), (13, 59, 61, 33), (32, 33, 61, 60), (54, 12, 58, 63), (12, 6, 57, 58), (46, 56, 70, 69), (29, 46, 69, 66), (29, 66, 68, 34), (31, 34, 68, 67), (56, 27, 65, 70), (8, 64, 65, 27), (62, 42, 72, 75), (42, 69, 73, 72), (70, 54, 71, 74), (54, 63, 76, 71)])
me_cube.materials.append(mat_material)
me_cube.use_remesh_preserve_volume = False
me_cube.use_remesh_preserve_attributes = False
me_cube.use_mirror_vertex_groups = False
me_cube.update()

# ---- objects
ob_cube_024 = bpy.data.objects.new('Cube.024', me_cube_019)
ob_cube_021 = bpy.data.objects.new('Cube.021', me_cube_019)
ob_cube_020 = bpy.data.objects.new('Cube.020', me_cube_018)
ob_cube_015 = bpy.data.objects.new('Cube.015', me_cube_014)
ob_cube_012 = bpy.data.objects.new('Cube.012', me_cube_012)
ob_plane_005 = bpy.data.objects.new('Plane.005', me_plane_008)
ob_plane_007 = bpy.data.objects.new('Plane.007', me_plane_007)
ob_plane_004 = bpy.data.objects.new('Plane.004', me_plane_004)
ob_cube_009 = bpy.data.objects.new('Cube.009', me_cube_008)
ob_plane_003 = bpy.data.objects.new('Plane.003', me_plane_003)
ob_plane_002 = bpy.data.objects.new('Plane.002', me_plane_002)
ob_cube_008 = bpy.data.objects.new('Cube.008', me_cube_007)
ob_cube_007 = bpy.data.objects.new('Cube.007', me_cube_007)
ob_plane_001 = bpy.data.objects.new('Plane.001', me_plane_001)
ob_cube_006 = bpy.data.objects.new('Cube.006', me_cube_006)
ob_cube_005 = bpy.data.objects.new('Cube.005', me_cube_005)
ob_plane = bpy.data.objects.new('Plane', me_plane)
ob_cube_004 = bpy.data.objects.new('Cube.004', me_cube_004)
ob_cube_003 = bpy.data.objects.new('Cube.003', me_cube_003)
ob_cube_002 = bpy.data.objects.new('Cube.002', me_cube_002)
ob_cube_001 = bpy.data.objects.new('Cube.001', me_cube_001)
ob_cube = bpy.data.objects.new('Cube', me_cube)
ob_camera = bpy.data.objects.new('Camera', cam_camera)

# ---- transforms, parenting, visibility, modifiers, constraints
ob_cube_024.location = (-1.181, 0.05856, 0.6238)
ob_cube_024.lock_rotations_4d = False
ob_cube_024.empty_display_type = 'ARROWS'
ob_cube_024.lineart.crease_threshold = 0.0
ob_cube_021.location = (0.244, -0.8847, 0.6208)
ob_cube_021.lock_rotations_4d = False
ob_cube_021.empty_display_type = 'ARROWS'
ob_cube_021.lineart.crease_threshold = 0.0
ob_cube_020.location = (3.125, -0.2685, -0.006822)
ob_cube_020.lock_rotations_4d = False
ob_cube_020.empty_display_type = 'ARROWS'
ob_cube_020.lineart.crease_threshold = 0.0
ob_cube_015.location = (-2.879, 0.06218, -0.7748)
ob_cube_015.scale = (-1.0, 1.0, 1.0)
ob_cube_015.lock_rotations_4d = False
ob_cube_015.empty_display_type = 'ARROWS'
ob_cube_015.lineart.crease_threshold = 0.0
ob_cube_012.location = (0.0, 0.6753, 0.0)
ob_cube_012.lock_rotations_4d = False
ob_cube_012.empty_display_type = 'ARROWS'
ob_cube_012.lineart.crease_threshold = 0.0
ob_plane_005.location = (-0.00419, -1.01, 1.648)
ob_plane_005.rotation_euler = (1.571, 2.173, 4.631e-08)
ob_plane_005.lineart.crease_threshold = 0.0
ob_plane_007.location = (2.169, -1.678, 0.3023)
ob_plane_007.rotation_euler = (1.571, 2.173, 4.631e-08)
ob_plane_007.lineart.crease_threshold = 0.0
ob_plane_004.location = (2.169, -1.667, 0.8524)
ob_plane_004.rotation_euler = (1.571, -0.0, 0.0)
ob_plane_004.lineart.crease_threshold = 0.0
ob_cube_009.location = (-3.646, -0.9162, -1.727)
ob_cube_009.lineart.crease_threshold = 0.0
_m = ob_cube_009.modifiers.new('Array', 'ARRAY')
_m.count = 25
_m.constant_offset_displace = (0.0, 0.0, 0.0)
_m.relative_offset_displace = (4.41, 0.0, 0.0)
ob_plane_003.location = (-2.784, -0.9162, -1.718)
ob_plane_003.lineart.crease_threshold = 0.0
_vg = ob_plane_003.vertex_groups.new(name='Group')
ob_plane_002.location = (-2.784, -0.9162, -1.365)
ob_plane_002.lineart.crease_threshold = 0.0
ob_cube_008.location = (-1.9, -0.9165, -1.885)
ob_cube_008.lineart.crease_threshold = 0.0
ob_cube_007.location = (-3.85, -0.9165, -1.885)
ob_cube_007.lineart.crease_threshold = 0.0
ob_plane_001.location = (-0.00265, -0.855, -0.7968)
ob_plane_001.lineart.crease_threshold = 0.0
ob_cube_006.location = (0.0, 0.5309, 0.0)
ob_cube_006.lock_rotations_4d = False
ob_cube_006.empty_display_type = 'ARROWS'
ob_cube_006.lineart.crease_threshold = 0.0
ob_cube_005.location = (0.0, 0.0, 0.0)
ob_cube_005.lock_rotations_4d = False
ob_cube_005.empty_display_type = 'ARROWS'
ob_cube_005.lineart.crease_threshold = 0.0
ob_plane.location = (2.169, -1.584, -0.7968)
ob_plane.lineart.crease_threshold = 0.0
ob_cube_004.location = (4.055e-17, -0.3268, -1.706)
ob_cube_004.lock_rotations_4d = False
ob_cube_004.empty_display_type = 'ARROWS'
ob_cube_004.lineart.crease_threshold = 0.0
ob_cube_003.location = (3.178, 1.145, 0.0)
ob_cube_003.scale = (0.594, 0.594, 0.594)
ob_cube_003.lock_rotations_4d = False
ob_cube_003.empty_display_type = 'ARROWS'
ob_cube_003.lineart.crease_threshold = 0.0
ob_cube_002.location = (0.0, 0.654, 0.0)
ob_cube_002.lock_rotations_4d = False
ob_cube_002.empty_display_type = 'ARROWS'
ob_cube_002.lineart.crease_threshold = 0.0
ob_cube_001.location = (0.0, 0.0, 0.0)
ob_cube_001.lock_rotations_4d = False
ob_cube_001.empty_display_type = 'ARROWS'
ob_cube_001.lineart.crease_threshold = 0.0
ob_cube.location = (0.0, 0.5309, 0.0)
ob_cube.lock_rotations_4d = False
ob_cube.empty_display_type = 'ARROWS'
ob_cube.lineart.crease_threshold = 0.0
ob_camera.location = (-1.887, -11.43, -0.7074)
ob_camera.rotation_euler = (1.613, -5.654e-07, -0.168)
ob_camera.lock_rotations_4d = False
ob_camera.empty_display_type = 'ARROWS'
ob_camera.color = (0.0, 0.0, 0.0, 0.0)
ob_camera.display_type = 'WIRE'
ob_camera.lineart.crease_threshold = 0.0

# ---- collection membership
col_collection_1.objects.link(ob_cube_024)
col_collection_1.objects.link(ob_cube_021)
col_collection_1.objects.link(ob_cube_020)
col_collection_1.objects.link(ob_cube_015)
col_collection_1.objects.link(ob_cube_012)
col_collection_1.objects.link(ob_plane_005)
col_collection_1.objects.link(ob_plane_007)
col_collection_1.objects.link(ob_plane_004)
col_collection_1.objects.link(ob_cube_009)
col_collection_1.objects.link(ob_plane_003)
col_collection_1.objects.link(ob_plane_002)
col_collection_1.objects.link(ob_cube_008)
col_collection_1.objects.link(ob_cube_007)
col_collection_1.objects.link(ob_plane_001)
col_collection_1.objects.link(ob_cube_006)
col_collection_1.objects.link(ob_cube_005)
col_collection_1.objects.link(ob_plane)
col_collection_1.objects.link(ob_cube_004)
col_collection_1.objects.link(ob_cube_003)
col_collection_1.objects.link(ob_cube_002)
col_collection_1.objects.link(ob_cube_001)
col_collection_1.objects.link(ob_cube)
col_collection_1.objects.link(ob_camera)

# ---- scene / render settings (as saved in the file)
scene.camera = ob_camera
scene.frame_start = 1; scene.frame_end = 250; scene.frame_set(11)
scene.render.engine = 'CYCLES'
scene.render.dither_intensity = 0.0
scene.render.film_transparent = True
scene.cycles.samples = 250
scene.cycles.sampling_pattern = 'TABULATED_SOBOL'
scene.cycles.use_adaptive_sampling = False
scene.cycles.use_light_tree = False
scene.cycles.blur_glossy = 0.0
scene.cycles.sample_clamp_indirect = 0.0
scene.view_settings.view_transform = 'Standard'
bpy.context.view_layer.update()

# ---- added for rendering (the .blend has no usable light): sun
light_auto_sun = bpy.data.lights.new('AutoSun', 'SUN')
light_auto_sun.energy = 3.0
light_auto_sun.angle = 0.0523599
ob_auto_sun = bpy.data.objects.new('AutoSun', light_auto_sun)
scene.collection.objects.link(ob_auto_sun)
ob_auto_sun.rotation_euler = (0.872665, 0.174533, 0.523599)
bpy.context.view_layer.update()
